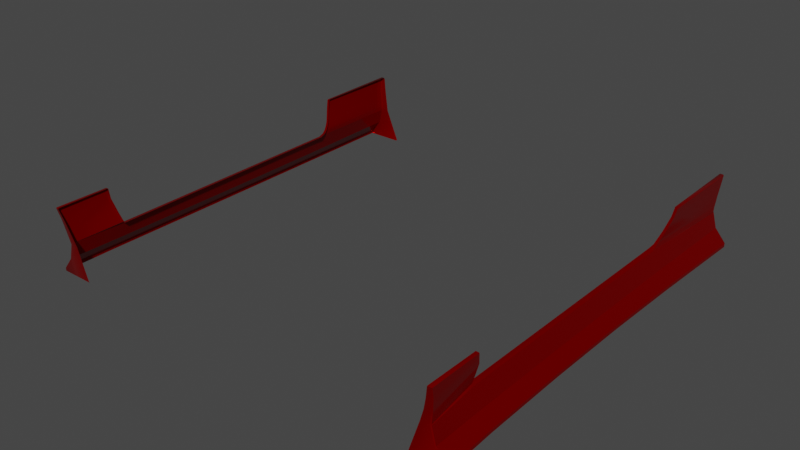 # Source: sideskirts_dmaxtype3.blend  (saved by Blender 3.6.11; exported with 4.5.12 LTS)
import bpy
from mathutils import Matrix  # noqa: F401  (used for matrix-valued properties, if any)

bpy.ops.wm.read_factory_settings(use_empty=True)
scene = bpy.context.scene
scene.name = 'Scene'

# ---- collections
col_collection = bpy.data.collections.new('Collection'); scene.collection.children.link(col_collection)

# ---- materials (node trees are filled in below, after node groups)
mat_paint = bpy.data.materials.new('Paint')
mat_paint.use_transparent_shadow = False

# ---- material node trees
mat_paint.use_nodes = True; mat_paint.node_tree.nodes.clear()
_N = mat_paint.node_tree.nodes; _L = mat_paint.node_tree.links
n0 = _N.new('ShaderNodeBsdfPrincipled'); n0.name = 'Principled BSDF'; n0.location = (10, 300)
n0.distribution = 'GGX'
n0.subsurface_method = 'RANDOM_WALK_SKIN'
n0.inputs[0].default_value = (0.2789, 0.0, 0.0, 1.0)
n0.inputs[1].default_value = 0.6
n0.inputs[2].default_value = 0.1529
n0.inputs[3].default_value = 1.45
n0.inputs[11].default_value = 1.01
n0.inputs[13].default_value = 0.0
n0.inputs[20].default_value = 0.0
n0.inputs[27].default_value = (0.0, 0.0, 0.0, 1.0)
n0.inputs[28].default_value = 1.0
n1 = _N.new('ShaderNodeOutputMaterial'); n1.name = 'Material Output'; n1.location = (300, 300)
_L.new(n0.outputs[0], n1.inputs[0])
n1.is_active_output = True

# ---- world
world_world = bpy.data.worlds.new('World'); scene.world = world_world
world_world.use_nodes = True; world_world.node_tree.nodes.clear()
_N = world_world.node_tree.nodes; _L = world_world.node_tree.links
n0 = _N.new('ShaderNodeOutputWorld'); n0.name = 'World Output'; n0.location = (300, 300)
n1 = _N.new('ShaderNodeBackground'); n1.name = 'Background'; n1.location = (10, 300)
n1.inputs[0].default_value = (0.05088, 0.05088, 0.05088, 1.0)
_L.new(n1.outputs[0], n0.inputs[0])
n0.is_active_output = True
world_world.color = (0.05088, 0.05088, 0.05088)
world_world.use_sun_shadow = False
world_world.sun_shadow_jitter_overblur = 0.0

# ---- meshes
me_sideskirts = bpy.data.meshes.new('Sideskirts')
me_sideskirts.from_pydata([(-0.8465, 0.9337, 0.2262), (-0.8497, 0.93, 0.2262), (-0.8463, 0.93, 0.2296), (-0.7972, -0.5983, 0.08776), (-0.7985, -0.2397, 0.08838), (-0.81, -0.2397, 0.08838), (-0.8087, -0.5983, 0.08776), (-0.7998, 0.1188, 0.089), (-0.8113, 0.1188, 0.089), (-0.8011, 0.4681, 0.08961), (-0.8126, 0.4681, 0.08961), (-0.8047, 0.4954, 0.09627), (-0.8162, 0.4954, 0.09627), (-0.8072, 0.5101, 0.1085), (-0.8187, 0.5101, 0.1085), (-0.8113, 0.5216, 0.1226), (-0.8228, 0.5216, 0.1226), (-0.8162, 0.5325, 0.1387), (-0.8277, 0.5325, 0.1387), (-0.8317, 0.5539, 0.1909), (-0.8431, 0.5539, 0.1909), (-0.8365, 0.5642, 0.2247), (-0.848, 0.5642, 0.2247), (-0.8434, 0.9257, 0.1848), (-0.8467, 0.9219, 0.1848), (-0.8497, 0.93, 0.2262), (-0.8465, 0.9337, 0.2262), (-0.8377, 0.922, 0.1386), (-0.8409, 0.9183, 0.1386), (-0.836, 0.9212, 0.1193), (-0.8392, 0.9174, 0.1193), (-0.8338, 0.9204, 0.1018), (-0.837, 0.9167, 0.1018), (-0.8329, 0.9196, 0.092), (-0.8361, 0.9159, 0.092), (-0.8329, 0.9189, 0.07539), (-0.8357, 0.9152, 0.07623), (-0.8366, 0.9152, 0.07455), (-0.8518, 0.9203, 0.009828), (-0.8531, 0.9166, 0.009828), (-0.8955, 0.9212, -0.04228), (-0.8973, 0.9175, -0.04519), (-0.8955, 0.9212, -0.05447), (-0.8973, 0.9175, -0.05737), (-0.8955, 0.9212, -0.05447), (-0.7493, 0.9175, -0.05737), (-0.8973, 0.9175, -0.05737), (-0.7493, 0.9175, -0.05737), (-0.8955, 0.9212, -0.05447), (-0.8955, 0.9212, -0.04228), (-0.8518, 0.9203, 0.009828), (-0.8329, 0.9189, 0.07539), (-0.801, 0.9189, 0.0756), (-0.7476, 0.9212, -0.05447), (-0.8329, 0.9196, 0.092), (-0.8048, 0.9196, 0.09195), (-0.8338, 0.9204, 0.1018), (-0.8062, 0.9204, 0.1015), (-0.836, 0.9212, 0.1193), (-0.8092, 0.9212, 0.1187), (-0.8377, 0.922, 0.1386), (-0.8126, 0.922, 0.1377), (-0.8434, 0.9257, 0.1848), (-0.8214, 0.9257, 0.1831), (-0.8465, 0.9337, 0.2262), (-0.8319, 0.9337, 0.2238), (-0.8459, -0.8272, 0.1778), (-0.8406, -0.8305, 0.1778), (-0.8456, -0.8418, 0.2238), (-0.8509, -0.8386, 0.2238), (-0.8392, -0.8194, 0.1274), (-0.8339, -0.8226, 0.1274), (-0.8293, -0.8132, 0.07559), (-0.8244, -0.8164, 0.07476), (-0.7909, -0.8164, 0.07486), (-0.8083, -0.8226, 0.1253), (-0.8301, -0.8132, 0.07392), (-0.8465, -0.8132, 0.009828), (-0.8432, -0.8164, 0.009828), (-0.8904, -0.8122, -0.04444), (-0.8874, -0.8155, -0.04278), (-0.8904, -0.8122, -0.05662), (-0.8874, -0.8155, -0.05496), (-0.8904, -0.8122, -0.05662), (-0.7506, -0.8122, -0.05662), (-0.7477, -0.8155, -0.05496), (-0.8874, -0.8155, -0.05496), (-0.8432, -0.5949, 0.009828), (-0.8465, -0.8132, 0.009828), (-0.8301, -0.8132, 0.07392), (-0.8156, -0.5949, 0.0818), (-0.8147, -0.5949, 0.08345), (-0.8156, -0.5949, 0.0818), (-0.8157, -0.2374, 0.08345), (-0.8166, -0.2374, 0.0818), (-0.8167, 0.12, 0.08345), (-0.8175, 0.12, 0.0818), (-0.8177, 0.4681, 0.08345), (-0.8185, 0.4681, 0.0818), (-0.8366, 0.9152, 0.07455), (-0.8531, 0.9166, 0.009828), (-0.8454, 0.4681, 0.009828), (-0.8185, 0.4681, 0.0818), (-0.885, -0.5949, -0.0398), (-0.885, -0.5949, -0.05198), (-0.8904, -0.8122, -0.05662), (-0.8904, -0.8122, -0.04444), (-0.8813, -0.2374, -0.03757), (-0.8813, -0.2374, -0.04975), (-0.8819, 0.12, -0.03757), (-0.8819, 0.12, -0.04975), (-0.8868, 0.4681, -0.0398), (-0.8868, 0.4681, -0.05198), (-0.8973, 0.9175, -0.04519), (-0.8973, 0.9175, -0.05737), (-0.8868, 0.4681, -0.0398), (-0.8454, 0.4681, 0.009828), (-0.8531, 0.9166, 0.009828), (-0.8973, 0.9175, -0.04519), (-0.8819, 0.12, -0.03757), (-0.8427, 0.12, 0.009828), (-0.8813, -0.2374, -0.03757), (-0.842, -0.2374, 0.009828), (-0.885, -0.5949, -0.0398), (-0.8432, -0.5949, 0.009828), (-0.8465, -0.8132, 0.009828), (-0.8904, -0.8122, -0.04444), (-0.8214, -0.8305, 0.1739), (-0.834, -0.8418, 0.2241), (-0.7477, -0.8155, -0.05496), (-0.8166, -0.2374, 0.0818), (-0.842, -0.2374, 0.009828), (-0.8175, 0.12, 0.0818), (-0.8427, 0.12, 0.009828), (-0.8293, -0.8132, 0.07559), (-0.8392, -0.8194, 0.1274), (-0.8254, -0.6077, 0.1284), (-0.8087, -0.5983, 0.08776), (-0.8459, -0.8272, 0.1778), (-0.8463, -0.6186, 0.1839), (-0.8509, -0.8386, 0.2238), (-0.8481, -0.8386, 0.2265), (-0.8464, -0.6254, 0.2267), (-0.8493, -0.6239, 0.2241), (-0.8467, 0.9219, 0.1848), (-0.8431, 0.5539, 0.1909), (-0.848, 0.5642, 0.2247), (-0.8497, 0.93, 0.2262), (-0.837, 0.9167, 0.1018), (-0.8187, 0.5101, 0.1085), (-0.8228, 0.5216, 0.1226), (-0.8392, 0.9174, 0.1193), (-0.8361, 0.9159, 0.092), (-0.8162, 0.4954, 0.09627), (-0.8357, 0.9152, 0.07623), (-0.8177, 0.4681, 0.08345), (-0.8342, 0.93, 0.2296), (-0.8319, 0.9337, 0.2238), (-0.8456, -0.8418, 0.2238), (-0.834, -0.8418, 0.2241), (-0.8357, -0.8386, 0.2265), (-0.8254, -0.6077, 0.1284), (-0.8139, -0.6077, 0.1284), (-0.7972, -0.5983, 0.08776), (-0.8087, -0.5983, 0.08776), (-0.8463, -0.6186, 0.1839), (-0.8348, -0.6186, 0.1839), (-0.8493, -0.6239, 0.2241), (-0.8363, -0.6239, 0.2241), (-0.8365, -0.6254, 0.2267), (-0.848, 0.5642, 0.2247), (-0.8446, 0.5654, 0.2281), (-0.8362, 0.5654, 0.2281), (-0.8446, 0.5654, 0.2281), (-0.8362, 0.5654, 0.2281), (-0.8464, -0.6254, 0.2267), (-0.8365, -0.6254, 0.2267), (-0.8409, 0.9183, 0.1386), (-0.8277, 0.5325, 0.1387), (-0.8509, -0.8386, 0.2238), (-0.8493, -0.6239, 0.2241), (0.8465, 0.9337, 0.2262), (0.8463, 0.93, 0.2296), (0.8497, 0.93, 0.2262), (0.81, -0.2397, 0.08838), (0.7985, -0.2397, 0.08838), (0.7972, -0.5983, 0.08776), (0.8087, -0.5983, 0.08776), (0.8113, 0.1188, 0.089), (0.7998, 0.1188, 0.089), (0.8126, 0.4681, 0.08961), (0.8011, 0.4681, 0.08961), (0.8162, 0.4954, 0.09627), (0.8047, 0.4954, 0.09627), (0.8187, 0.5101, 0.1085), (0.8072, 0.5101, 0.1085), (0.8228, 0.5216, 0.1226), (0.8113, 0.5216, 0.1226), (0.8277, 0.5325, 0.1387), (0.8162, 0.5325, 0.1387), (0.8431, 0.5539, 0.1909), (0.8317, 0.5539, 0.1909), (0.848, 0.5642, 0.2247), (0.8365, 0.5642, 0.2247), (0.8497, 0.93, 0.2262), (0.8467, 0.9219, 0.1848), (0.8434, 0.9257, 0.1848), (0.8465, 0.9337, 0.2262), (0.8409, 0.9183, 0.1386), (0.8377, 0.922, 0.1386), (0.8392, 0.9174, 0.1193), (0.836, 0.9212, 0.1193), (0.837, 0.9167, 0.1018), (0.8338, 0.9204, 0.1018), (0.8361, 0.9159, 0.092), (0.8329, 0.9196, 0.092), (0.8357, 0.9152, 0.07623), (0.8329, 0.9189, 0.07539), (0.8366, 0.9152, 0.07455), (0.8531, 0.9166, 0.009828), (0.8518, 0.9203, 0.009828), (0.8973, 0.9175, -0.04519), (0.8955, 0.9212, -0.04228), (0.8973, 0.9175, -0.05737), (0.8955, 0.9212, -0.05447), (0.8955, 0.9212, -0.05447), (0.8973, 0.9175, -0.05737), (0.7493, 0.9175, -0.05737), (0.7493, 0.9175, -0.05737), (0.8955, 0.9212, -0.04228), (0.8955, 0.9212, -0.05447), (0.801, 0.9189, 0.0756), (0.8329, 0.9189, 0.07539), (0.8518, 0.9203, 0.009828), (0.7476, 0.9212, -0.05447), (0.8048, 0.9196, 0.09195), (0.8329, 0.9196, 0.092), (0.8062, 0.9204, 0.1015), (0.8338, 0.9204, 0.1018), (0.8092, 0.9212, 0.1187), (0.836, 0.9212, 0.1193), (0.8126, 0.922, 0.1377), (0.8377, 0.922, 0.1386), (0.8214, 0.9257, 0.1831), (0.8434, 0.9257, 0.1848), (0.8319, 0.9337, 0.2238), (0.8465, 0.9337, 0.2262), (0.8456, -0.8418, 0.2238), (0.8406, -0.8305, 0.1778), (0.8459, -0.8272, 0.1778), (0.8509, -0.8386, 0.2238), (0.8339, -0.8226, 0.1274), (0.8392, -0.8194, 0.1274), (0.8244, -0.8164, 0.07476), (0.8293, -0.8132, 0.07559), (0.8083, -0.8226, 0.1253), (0.7909, -0.8164, 0.07486), (0.8301, -0.8132, 0.07392), (0.8432, -0.8164, 0.009828), (0.8465, -0.8132, 0.009828), (0.8874, -0.8155, -0.04278), (0.8904, -0.8122, -0.04444), (0.8874, -0.8155, -0.05496), (0.8904, -0.8122, -0.05662), (0.7477, -0.8155, -0.05496), (0.7506, -0.8122, -0.05662), (0.8904, -0.8122, -0.05662), (0.8874, -0.8155, -0.05496), (0.8301, -0.8132, 0.07392), (0.8465, -0.8132, 0.009828), (0.8432, -0.5949, 0.009828), (0.8156, -0.5949, 0.0818), (0.8156, -0.5949, 0.0818), (0.8147, -0.5949, 0.08345), (0.8166, -0.2374, 0.0818), (0.8157, -0.2374, 0.08345), (0.8175, 0.12, 0.0818), (0.8167, 0.12, 0.08345), (0.8185, 0.4681, 0.0818), (0.8177, 0.4681, 0.08345), (0.8454, 0.4681, 0.009828), (0.8531, 0.9166, 0.009828), (0.8366, 0.9152, 0.07455), (0.8185, 0.4681, 0.0818), (0.8904, -0.8122, -0.05662), (0.885, -0.5949, -0.05198), (0.885, -0.5949, -0.0398), (0.8904, -0.8122, -0.04444), (0.8813, -0.2374, -0.04975), (0.8813, -0.2374, -0.03757), (0.8819, 0.12, -0.04975), (0.8819, 0.12, -0.03757), (0.8868, 0.4681, -0.05198), (0.8868, 0.4681, -0.0398), (0.8973, 0.9175, -0.05737), (0.8973, 0.9175, -0.04519), (0.8531, 0.9166, 0.009828), (0.8454, 0.4681, 0.009828), (0.8868, 0.4681, -0.0398), (0.8973, 0.9175, -0.04519), (0.8427, 0.12, 0.009828), (0.8819, 0.12, -0.03757), (0.842, -0.2374, 0.009828), (0.8813, -0.2374, -0.03757), (0.8432, -0.5949, 0.009828), (0.885, -0.5949, -0.0398), (0.8465, -0.8132, 0.009828), (0.8904, -0.8122, -0.04444), (0.834, -0.8418, 0.2241), (0.8214, -0.8305, 0.1739), (0.7477, -0.8155, -0.05496), (0.842, -0.2374, 0.009828), (0.8166, -0.2374, 0.0818), (0.8427, 0.12, 0.009828), (0.8175, 0.12, 0.0818), (0.8254, -0.6077, 0.1284), (0.8392, -0.8194, 0.1274), (0.8293, -0.8132, 0.07559), (0.8087, -0.5983, 0.08776), (0.8463, -0.6186, 0.1839), (0.8459, -0.8272, 0.1778), (0.8464, -0.6254, 0.2267), (0.8481, -0.8386, 0.2265), (0.8509, -0.8386, 0.2238), (0.8493, -0.6239, 0.2241), (0.848, 0.5642, 0.2247), (0.8431, 0.5539, 0.1909), (0.8467, 0.9219, 0.1848), (0.8497, 0.93, 0.2262), (0.8228, 0.5216, 0.1226), (0.8187, 0.5101, 0.1085), (0.837, 0.9167, 0.1018), (0.8392, 0.9174, 0.1193), (0.8162, 0.4954, 0.09627), (0.8361, 0.9159, 0.092), (0.8177, 0.4681, 0.08345), (0.8357, 0.9152, 0.07623), (0.8319, 0.9337, 0.2238), (0.8342, 0.93, 0.2296), (0.834, -0.8418, 0.2241), (0.8456, -0.8418, 0.2238), (0.8357, -0.8386, 0.2265), (0.7972, -0.5983, 0.08776), (0.8139, -0.6077, 0.1284), (0.8254, -0.6077, 0.1284), (0.8087, -0.5983, 0.08776), (0.8348, -0.6186, 0.1839), (0.8463, -0.6186, 0.1839), (0.8363, -0.6239, 0.2241), (0.8493, -0.6239, 0.2241), (0.8365, -0.6254, 0.2267), (0.8446, 0.5654, 0.2281), (0.848, 0.5642, 0.2247), (0.8446, 0.5654, 0.2281), (0.8362, 0.5654, 0.2281), (0.8362, 0.5654, 0.2281), (0.8365, -0.6254, 0.2267), (0.8464, -0.6254, 0.2267), (0.8277, 0.5325, 0.1387), (0.8409, 0.9183, 0.1386), (0.8493, -0.6239, 0.2241), (0.8509, -0.8386, 0.2238)], [], [(0, 1, 2), (3, 4, 5), (5, 6, 3), (4, 7, 8), (8, 5, 4), (7, 9, 10), (10, 8, 7), (11, 12, 10), (10, 9, 11), (13, 14, 12), (12, 11, 13), (15, 16, 14), (14, 13, 15), (17, 18, 16), (16, 15, 17), (19, 20, 18), (18, 17, 19), (21, 22, 20), (20, 19, 21), (23, 24, 25), (25, 26, 23), (27, 28, 24), (24, 23, 27), (29, 30, 28), (28, 27, 29), (31, 32, 30), (30, 29, 31), (33, 34, 32), (32, 31, 33), (35, 36, 34), (34, 33, 35), (36, 35, 37), (38, 39, 37), (37, 35, 38), (40, 41, 39), (39, 38, 40), (40, 42, 43), (43, 41, 40), (44, 45, 46), (47, 48, 49), (50, 51, 52), (52, 53, 50), (54, 55, 52), (52, 51, 54), (56, 57, 55), (55, 54, 56), (58, 59, 57), (57, 56, 58), (60, 61, 59), (59, 58, 60), (62, 63, 61), (61, 60, 62), (64, 65, 63), (63, 62, 64), (66, 67, 68), (68, 69, 66), (70, 71, 67), (67, 66, 70), (72, 73, 71), (71, 70, 72), (73, 74, 75), (75, 71, 73), (76, 73, 72), (76, 77, 78), (78, 73, 76), (77, 79, 80), (80, 78, 77), (79, 81, 82), (82, 80, 79), (83, 84, 85), (85, 86, 83), (87, 88, 89), (89, 90, 87), (72, 91, 92), (92, 76, 72), (91, 93, 94), (94, 92, 91), (93, 95, 96), (96, 94, 93), (95, 97, 98), (98, 96, 95), (97, 36, 37), (37, 98, 97), (99, 100, 101), (101, 102, 99), (103, 104, 105), (105, 106, 103), (107, 108, 104), (104, 103, 107), (109, 110, 108), (108, 107, 109), (111, 112, 110), (110, 109, 111), (113, 114, 112), (112, 111, 113), (115, 116, 117), (117, 118, 115), (115, 119, 120), (120, 116, 115), (119, 121, 122), (122, 120, 119), (123, 124, 122), (122, 121, 123), (125, 124, 123), (123, 126, 125), (67, 127, 128), (128, 68, 67), (71, 75, 127), (127, 67, 71), (78, 129, 74), (74, 73, 78), (90, 130, 131), (131, 87, 90), (132, 133, 131), (131, 130, 132), (102, 101, 133), (133, 132, 102), (134, 135, 136), (136, 137, 134), (135, 138, 139), (139, 136, 135), (140, 141, 142), (142, 143, 140), (144, 145, 146), (146, 147, 144), (148, 149, 150), (150, 151, 148), (152, 153, 149), (149, 148, 152), (154, 155, 153), (153, 152, 154), (82, 129, 78), (78, 80, 82), (2, 156, 157), (157, 0, 2), (141, 158, 159), (159, 160, 141), (161, 162, 163), (163, 164, 161), (165, 166, 162), (162, 161, 165), (167, 168, 166), (166, 165, 167), (141, 160, 169), (169, 142, 141), (170, 171, 2), (2, 1, 170), (21, 172, 173), (173, 22, 21), (97, 95, 8), (8, 10, 97), (93, 5, 8), (8, 95, 93), (91, 6, 5), (5, 93, 91), (171, 174, 156), (156, 2, 171), (167, 175, 176), (176, 168, 167), (6, 91, 72), (140, 158, 141), (177, 178, 145), (145, 144, 177), (151, 150, 178), (178, 177, 151), (97, 10, 12), (50, 53, 47), (47, 49, 50), (138, 179, 180), (180, 139, 138), (181, 182, 183), (184, 185, 186), (186, 187, 184), (188, 189, 185), (185, 184, 188), (190, 191, 189), (189, 188, 190), (190, 192, 193), (193, 191, 190), (192, 194, 195), (195, 193, 192), (194, 196, 197), (197, 195, 194), (196, 198, 199), (199, 197, 196), (198, 200, 201), (201, 199, 198), (200, 202, 203), (203, 201, 200), (204, 205, 206), (206, 207, 204), (205, 208, 209), (209, 206, 205), (208, 210, 211), (211, 209, 208), (210, 212, 213), (213, 211, 210), (212, 214, 215), (215, 213, 212), (214, 216, 217), (217, 215, 214), (216, 218, 217), (218, 219, 220), (220, 217, 218), (219, 221, 222), (222, 220, 219), (223, 224, 222), (222, 221, 223), (225, 226, 227), (228, 229, 230), (231, 232, 233), (233, 234, 231), (231, 235, 236), (236, 232, 231), (235, 237, 238), (238, 236, 235), (237, 239, 240), (240, 238, 237), (239, 241, 242), (242, 240, 239), (241, 243, 244), (244, 242, 241), (243, 245, 246), (246, 244, 243), (247, 248, 249), (249, 250, 247), (248, 251, 252), (252, 249, 248), (251, 253, 254), (254, 252, 251), (255, 256, 253), (253, 251, 255), (257, 254, 253), (258, 259, 257), (257, 253, 258), (260, 261, 259), (259, 258, 260), (262, 263, 261), (261, 260, 262), (264, 265, 266), (266, 267, 264), (268, 269, 270), (270, 271, 268), (272, 273, 254), (254, 257, 272), (274, 275, 273), (273, 272, 274), (276, 277, 275), (275, 274, 276), (278, 279, 277), (277, 276, 278), (218, 216, 279), (279, 278, 218), (280, 281, 282), (282, 283, 280), (284, 285, 286), (286, 287, 284), (285, 288, 289), (289, 286, 285), (288, 290, 291), (291, 289, 288), (290, 292, 293), (293, 291, 290), (292, 294, 295), (295, 293, 292), (296, 297, 298), (298, 299, 296), (300, 301, 298), (298, 297, 300), (302, 303, 301), (301, 300, 302), (302, 304, 305), (305, 303, 302), (305, 304, 306), (306, 307, 305), (308, 309, 248), (248, 247, 308), (309, 255, 251), (251, 248, 309), (256, 310, 258), (258, 253, 256), (311, 312, 271), (271, 270, 311), (311, 313, 314), (314, 312, 311), (313, 280, 283), (283, 314, 313), (315, 316, 317), (317, 318, 315), (319, 320, 316), (316, 315, 319), (321, 322, 323), (323, 324, 321), (325, 326, 327), (327, 328, 325), (329, 330, 331), (331, 332, 329), (330, 333, 334), (334, 331, 330), (333, 335, 336), (336, 334, 333), (258, 310, 262), (262, 260, 258), (337, 338, 182), (182, 181, 337), (339, 340, 322), (322, 341, 339), (342, 343, 344), (344, 345, 342), (343, 346, 347), (347, 344, 343), (346, 348, 349), (349, 347, 346), (350, 341, 322), (322, 321, 350), (182, 351, 352), (352, 183, 182), (353, 354, 203), (203, 202, 353), (188, 277, 279), (279, 190, 188), (188, 184, 275), (275, 277, 188), (184, 187, 273), (273, 275, 184), (338, 355, 351), (351, 182, 338), (356, 357, 349), (349, 348, 356), (187, 254, 273), (323, 322, 340), (326, 358, 359), (359, 327, 326), (358, 329, 332), (332, 359, 358), (279, 192, 190), (228, 234, 233), (233, 229, 228), (360, 361, 320), (320, 319, 360)])
me_sideskirts.polygons.foreach_set('use_smooth', [True] * 340)
_ca = me_sideskirts.color_attributes.new('Attribute', 'BYTE_COLOR', 'CORNER')
_ca.data.foreach_set('color', [1.0, 1.0, 1.0, 1.0, 1.0, 1.0, 1.0, 1.0, 1.0, 1.0, 1.0, 1.0, 1.0, 1.0, 1.0, 1.0, 1.0, 1.0, 1.0, 1.0, 1.0, 1.0, 1.0, 1.0, 1.0, 1.0, 1.0, 1.0, 1.0, 1.0, 1.0, 1.0, 1.0, 1.0, 1.0, 1.0, 1.0, 1.0, 1.0, 1.0, 1.0, 1.0, 1.0, 1.0, 1.0, 1.0, 1.0, 1.0, 1.0, 1.0, 1.0, 1.0, 1.0, 1.0, 1.0, 1.0, 1.0, 1.0, 1.0, 1.0, 1.0, 1.0, 1.0, 1.0, 1.0, 1.0, 1.0, 1.0, 1.0, 1.0, 1.0, 1.0, 1.0, 1.0, 1.0, 1.0, 1.0, 1.0, 1.0, 1.0, 1.0, 1.0, 1.0, 1.0, 1.0, 1.0, 1.0, 1.0, 1.0, 1.0, 1.0, 1.0, 1.0, 1.0, 1.0, 1.0, 1.0, 1.0, 1.0, 1.0, 1.0, 1.0, 1.0, 1.0, 1.0, 1.0, 1.0, 1.0, 1.0, 1.0, 1.0, 1.0, 1.0, 1.0, 1.0, 1.0, 1.0, 1.0, 1.0, 1.0, 1.0, 1.0, 1.0, 1.0, 1.0, 1.0, 1.0, 1.0, 1.0, 1.0, 1.0, 1.0, 1.0, 1.0, 1.0, 1.0, 1.0, 1.0, 1.0, 1.0, 1.0, 1.0, 1.0, 1.0, 1.0, 1.0, 1.0, 1.0, 1.0, 1.0, 1.0, 1.0, 1.0, 1.0, 1.0, 1.0, 1.0, 1.0, 1.0, 1.0, 1.0, 1.0, 1.0, 1.0, 1.0, 1.0, 1.0, 1.0, 1.0, 1.0, 1.0, 1.0, 1.0, 1.0, 1.0, 1.0, 1.0, 1.0, 1.0, 1.0, 1.0, 1.0, 1.0, 1.0, 1.0, 1.0, 1.0, 1.0, 1.0, 1.0, 1.0, 1.0, 1.0, 1.0, 1.0, 1.0, 1.0, 1.0, 1.0, 1.0, 1.0, 1.0, 1.0, 1.0, 1.0, 1.0, 1.0, 1.0, 1.0, 1.0, 1.0, 1.0, 1.0, 1.0, 1.0, 1.0, 1.0, 1.0, 1.0, 1.0, 1.0, 1.0, 1.0, 1.0, 1.0, 1.0, 1.0, 1.0, 1.0, 1.0, 1.0, 1.0, 1.0, 1.0, 1.0, 1.0, 1.0, 1.0, 1.0, 1.0, 1.0, 1.0, 1.0, 1.0, 1.0, 1.0, 1.0, 1.0, 1.0, 1.0, 1.0, 1.0, 1.0, 1.0, 1.0, 1.0, 1.0, 1.0, 1.0, 1.0, 1.0, 1.0, 1.0, 1.0, 1.0, 1.0, 1.0, 1.0, 1.0, 1.0, 1.0, 1.0, 1.0, 1.0, 1.0, 1.0, 1.0, 1.0, 1.0, 1.0, 1.0, 1.0, 1.0, 1.0, 1.0, 1.0, 1.0, 1.0, 1.0, 1.0, 1.0, 1.0, 1.0, 1.0, 1.0, 1.0, 1.0, 1.0, 1.0, 1.0, 1.0, 1.0, 1.0, 1.0, 1.0, 1.0, 1.0, 1.0, 1.0, 1.0, 1.0, 1.0, 1.0, 1.0, 1.0, 1.0, 1.0, 1.0, 1.0, 1.0, 1.0, 1.0, 1.0, 1.0, 1.0, 1.0, 1.0, 1.0, 1.0, 1.0, 1.0, 1.0, 1.0, 1.0, 1.0, 1.0, 1.0, 1.0, 1.0, 1.0, 1.0, 1.0, 1.0, 1.0, 1.0, 1.0, 1.0, 1.0, 1.0, 1.0, 1.0, 1.0, 1.0, 1.0, 1.0, 1.0, 1.0, 1.0, 1.0, 1.0, 1.0, 1.0, 1.0, 1.0, 1.0, 1.0, 1.0, 1.0, 1.0, 1.0, 1.0, 1.0, 1.0, 1.0, 1.0, 1.0, 1.0, 1.0, 1.0, 1.0, 1.0, 1.0, 1.0, 1.0, 1.0, 1.0, 1.0, 1.0, 1.0, 1.0, 1.0, 1.0, 1.0, 1.0, 1.0, 1.0, 1.0, 1.0, 1.0, 1.0, 1.0, 1.0, 1.0, 1.0, 1.0, 1.0, 1.0, 1.0, 1.0, 1.0, 1.0, 1.0, 1.0, 1.0, 1.0, 1.0, 1.0, 1.0, 1.0, 1.0, 1.0, 1.0, 1.0, 1.0, 1.0, 1.0, 1.0, 1.0, 1.0, 1.0, 1.0, 1.0, 1.0, 1.0, 1.0, 1.0, 1.0, 1.0, 1.0, 1.0, 1.0, 1.0, 1.0, 1.0, 1.0, 1.0, 1.0, 1.0, 1.0, 1.0, 1.0, 1.0, 1.0, 1.0, 1.0, 1.0, 1.0, 1.0, 1.0, 1.0, 1.0, 1.0, 1.0, 1.0, 1.0, 1.0, 1.0, 1.0, 1.0, 1.0, 1.0, 1.0, 1.0, 1.0, 1.0, 1.0, 1.0, 1.0, 1.0, 1.0, 1.0, 1.0, 1.0, 1.0, 1.0, 1.0, 1.0, 1.0, 1.0, 1.0, 1.0, 1.0, 1.0, 1.0, 1.0, 1.0, 1.0, 1.0, 1.0, 1.0, 1.0, 1.0, 1.0, 1.0, 1.0, 1.0, 1.0, 1.0, 1.0, 1.0, 1.0, 1.0, 1.0, 1.0, 1.0, 1.0, 1.0, 1.0, 1.0, 1.0, 1.0, 1.0, 1.0, 1.0, 1.0, 1.0, 1.0, 1.0, 1.0, 1.0, 1.0, 1.0, 1.0, 1.0, 1.0, 1.0, 1.0, 1.0, 1.0, 1.0, 1.0, 1.0, 1.0, 1.0, 1.0, 1.0, 1.0, 1.0, 1.0, 1.0, 1.0, 1.0, 1.0, 1.0, 1.0, 1.0, 1.0, 1.0, 1.0, 1.0, 1.0, 1.0, 1.0, 1.0, 1.0, 1.0, 1.0, 1.0, 1.0, 1.0, 1.0, 1.0, 1.0, 1.0, 1.0, 1.0, 1.0, 1.0, 1.0, 1.0, 1.0, 1.0, 1.0, 1.0, 1.0, 1.0, 1.0, 1.0, 1.0, 1.0, 1.0, 1.0, 1.0, 1.0, 1.0, 1.0, 1.0, 1.0, 1.0, 1.0, 1.0, 1.0, 1.0, 1.0, 1.0, 1.0, 1.0, 1.0, 1.0, 1.0, 1.0, 1.0, 1.0, 1.0, 1.0, 1.0, 1.0, 1.0, 1.0, 1.0, 1.0, 1.0, 1.0, 1.0, 1.0, 1.0, 1.0, 1.0, 1.0, 1.0, 1.0, 1.0, 1.0, 1.0, 1.0, 1.0, 1.0, 1.0, 1.0, 1.0, 1.0, 1.0, 1.0, 1.0, 1.0, 1.0, 1.0, 1.0, 1.0, 1.0, 1.0, 1.0, 1.0, 1.0, 1.0, 1.0, 1.0, 1.0, 1.0, 1.0, 1.0, 1.0, 1.0, 1.0, 1.0, 1.0, 1.0, 1.0, 1.0, 1.0, 1.0, 1.0, 1.0, 1.0, 1.0, 1.0, 1.0, 1.0, 1.0, 1.0, 1.0, 1.0, 1.0, 1.0, 1.0, 1.0, 1.0, 1.0, 1.0, 1.0, 1.0, 1.0, 1.0, 1.0, 1.0, 1.0, 1.0, 1.0, 1.0, 1.0, 1.0, 1.0, 1.0, 1.0, 1.0, 1.0, 1.0, 1.0, 1.0, 1.0, 1.0, 1.0, 1.0, 1.0, 1.0, 1.0, 1.0, 1.0, 1.0, 1.0, 1.0, 1.0, 1.0, 1.0, 1.0, 1.0, 1.0, 1.0, 1.0, 1.0, 1.0, 1.0, 1.0, 1.0, 1.0, 1.0, 1.0, 1.0, 1.0, 1.0, 1.0, 1.0, 1.0, 1.0, 1.0, 1.0, 1.0, 1.0, 1.0, 1.0, 1.0, 1.0, 1.0, 1.0, 1.0, 1.0, 1.0, 1.0, 1.0, 1.0, 1.0, 1.0, 1.0, 1.0, 1.0, 1.0, 1.0, 1.0, 1.0, 1.0, 1.0, 1.0, 1.0, 1.0, 1.0, 1.0, 1.0, 1.0, 1.0, 1.0, 1.0, 1.0, 1.0, 1.0, 1.0, 1.0, 1.0, 1.0, 1.0, 1.0, 1.0, 1.0, 1.0, 1.0, 1.0, 1.0, 1.0, 1.0, 1.0, 1.0, 1.0, 1.0, 1.0, 1.0, 1.0, 1.0, 1.0, 1.0, 1.0, 1.0, 1.0, 1.0, 1.0, 1.0, 1.0, 1.0, 1.0, 1.0, 1.0, 1.0, 1.0, 1.0, 1.0, 1.0, 1.0, 1.0, 1.0, 1.0, 1.0, 1.0, 1.0, 1.0, 1.0, 1.0, 1.0, 1.0, 1.0, 1.0, 1.0, 1.0, 1.0, 1.0, 1.0, 1.0, 1.0, 1.0, 1.0, 1.0, 1.0, 1.0, 1.0, 1.0, 1.0, 1.0, 1.0, 1.0, 1.0, 1.0, 1.0, 1.0, 1.0, 1.0, 1.0, 1.0, 1.0, 1.0, 1.0, 1.0, 1.0, 1.0, 1.0, 1.0, 1.0, 1.0, 1.0, 1.0, 1.0, 1.0, 1.0, 1.0, 1.0, 1.0, 1.0, 1.0, 1.0, 1.0, 1.0, 1.0, 1.0, 1.0, 1.0, 1.0, 1.0, 1.0, 1.0, 1.0, 1.0, 1.0, 1.0, 1.0, 1.0, 1.0, 1.0, 1.0, 1.0, 1.0, 1.0, 1.0, 1.0, 1.0, 1.0, 1.0, 1.0, 1.0, 1.0, 1.0, 1.0, 1.0, 1.0, 1.0, 1.0, 1.0, 1.0, 1.0, 1.0, 1.0, 1.0, 1.0, 1.0, 1.0, 1.0, 1.0, 1.0, 1.0, 1.0, 1.0, 1.0, 1.0, 1.0, 1.0, 1.0, 1.0, 1.0, 1.0, 1.0, 1.0, 1.0, 1.0, 1.0, 1.0, 1.0, 1.0, 1.0, 1.0, 1.0, 1.0, 1.0, 1.0, 1.0, 1.0, 1.0, 1.0, 1.0, 1.0, 1.0, 1.0, 1.0, 1.0, 1.0, 1.0, 1.0, 1.0, 1.0, 1.0, 1.0, 1.0, 1.0, 1.0, 1.0, 1.0, 1.0, 1.0, 1.0, 1.0, 1.0, 1.0, 1.0, 1.0, 1.0, 1.0, 1.0, 1.0, 1.0, 1.0, 1.0, 1.0, 1.0, 1.0, 1.0, 1.0, 1.0, 1.0, 1.0, 1.0, 1.0, 1.0, 1.0, 1.0, 1.0, 1.0, 1.0, 1.0, 1.0, 1.0, 1.0, 1.0, 1.0, 1.0, 1.0, 1.0, 1.0, 1.0, 1.0, 1.0, 1.0, 1.0, 1.0, 1.0, 1.0, 1.0, 1.0, 1.0, 1.0, 1.0, 1.0, 1.0, 1.0, 1.0, 1.0, 1.0, 1.0, 1.0, 1.0, 1.0, 1.0, 1.0, 1.0, 1.0, 1.0, 1.0, 1.0, 1.0, 1.0, 1.0, 1.0, 1.0, 1.0, 1.0, 1.0, 1.0, 1.0, 1.0, 1.0, 1.0, 1.0, 1.0, 1.0, 1.0, 1.0, 1.0, 1.0, 1.0, 1.0, 1.0, 1.0, 1.0, 1.0, 1.0, 1.0, 1.0, 1.0, 1.0, 1.0, 1.0, 1.0, 1.0, 1.0, 1.0, 1.0, 1.0, 1.0, 1.0, 1.0, 1.0, 1.0, 1.0, 1.0, 1.0, 1.0, 1.0, 1.0, 1.0, 1.0, 1.0, 1.0, 1.0, 1.0, 1.0, 1.0, 1.0, 1.0, 1.0, 1.0, 1.0, 1.0, 1.0, 1.0, 1.0, 1.0, 1.0, 1.0, 1.0, 1.0, 1.0, 1.0, 1.0, 1.0, 1.0, 1.0, 1.0, 1.0, 1.0, 1.0, 1.0, 1.0, 1.0, 1.0, 1.0, 1.0, 1.0, 1.0, 1.0, 1.0, 1.0, 1.0, 1.0, 1.0, 1.0, 1.0, 1.0, 1.0, 1.0, 1.0, 1.0, 1.0, 1.0, 1.0, 1.0, 1.0, 1.0, 1.0, 1.0, 1.0, 1.0, 1.0, 1.0, 1.0, 1.0, 1.0, 1.0, 1.0, 1.0, 1.0, 1.0, 1.0, 1.0, 1.0, 1.0, 1.0, 1.0, 1.0, 1.0, 1.0, 1.0, 1.0, 1.0, 1.0, 1.0, 1.0, 1.0, 1.0, 1.0, 1.0, 1.0, 1.0, 1.0, 1.0, 1.0, 1.0, 1.0, 1.0, 1.0, 1.0, 1.0, 1.0, 1.0, 1.0, 1.0, 1.0, 1.0, 1.0, 1.0, 1.0, 1.0, 1.0, 1.0, 1.0, 1.0, 1.0, 1.0, 1.0, 1.0, 1.0, 1.0, 1.0, 1.0, 1.0, 1.0, 1.0, 1.0, 1.0, 1.0, 1.0, 1.0, 1.0, 1.0, 1.0, 1.0, 1.0, 1.0, 1.0, 1.0, 1.0, 1.0, 1.0, 1.0, 1.0, 1.0, 1.0, 1.0, 1.0, 1.0, 1.0, 1.0, 1.0, 1.0, 1.0, 1.0, 1.0, 1.0, 1.0, 1.0, 1.0, 1.0, 1.0, 1.0, 1.0, 1.0, 1.0, 1.0, 1.0, 1.0, 1.0, 1.0, 1.0, 1.0, 1.0, 1.0, 1.0, 1.0, 1.0, 1.0, 1.0, 1.0, 1.0, 1.0, 1.0, 1.0, 1.0, 1.0, 1.0, 1.0, 1.0, 1.0, 1.0, 1.0, 1.0, 1.0, 1.0, 1.0, 1.0, 1.0, 1.0, 1.0, 1.0, 1.0, 1.0, 1.0, 1.0, 1.0, 1.0, 1.0, 1.0, 1.0, 1.0, 1.0, 1.0, 1.0, 1.0, 1.0, 1.0, 1.0, 1.0, 1.0, 1.0, 1.0, 1.0, 1.0, 1.0, 1.0, 1.0, 1.0, 1.0, 1.0, 1.0, 1.0, 1.0, 1.0, 1.0, 1.0, 1.0, 1.0, 1.0, 1.0, 1.0, 1.0, 1.0, 1.0, 1.0, 1.0, 1.0, 1.0, 1.0, 1.0, 1.0, 1.0, 1.0, 1.0, 1.0, 1.0, 1.0, 1.0, 1.0, 1.0, 1.0, 1.0, 1.0, 1.0, 1.0, 1.0, 1.0, 1.0, 1.0, 1.0, 1.0, 1.0, 1.0, 1.0, 1.0, 1.0, 1.0, 1.0, 1.0, 1.0, 1.0, 1.0, 1.0, 1.0, 1.0, 1.0, 1.0, 1.0, 1.0, 1.0, 1.0, 1.0, 1.0, 1.0, 1.0, 1.0, 1.0, 1.0, 1.0, 1.0, 1.0, 1.0, 1.0, 1.0, 1.0, 1.0, 1.0, 1.0, 1.0, 1.0, 1.0, 1.0, 1.0, 1.0, 1.0, 1.0, 1.0, 1.0, 1.0, 1.0, 1.0, 1.0, 1.0, 1.0, 1.0, 1.0, 1.0, 1.0, 1.0, 1.0, 1.0, 1.0, 1.0, 1.0, 1.0, 1.0, 1.0, 1.0, 1.0, 1.0, 1.0, 1.0, 1.0, 1.0, 1.0, 1.0, 1.0, 1.0, 1.0, 1.0, 1.0, 1.0, 1.0, 1.0, 1.0, 1.0, 1.0, 1.0, 1.0, 1.0, 1.0, 1.0, 1.0, 1.0, 1.0, 1.0, 1.0, 1.0, 1.0, 1.0, 1.0, 1.0, 1.0, 1.0, 1.0, 1.0, 1.0, 1.0, 1.0, 1.0, 1.0, 1.0, 1.0, 1.0, 1.0, 1.0, 1.0, 1.0, 1.0, 1.0, 1.0, 1.0, 1.0, 1.0, 1.0, 1.0, 1.0, 1.0, 1.0, 1.0, 1.0, 1.0, 1.0, 1.0, 1.0, 1.0, 1.0, 1.0, 1.0, 1.0, 1.0, 1.0, 1.0, 1.0, 1.0, 1.0, 1.0, 1.0, 1.0, 1.0, 1.0, 1.0, 1.0, 1.0, 1.0, 1.0, 1.0, 1.0, 1.0, 1.0, 1.0, 1.0, 1.0, 1.0, 1.0, 1.0, 1.0, 1.0, 1.0, 1.0, 1.0, 1.0, 1.0, 1.0, 1.0, 1.0, 1.0, 1.0, 1.0, 1.0, 1.0, 1.0, 1.0, 1.0, 1.0, 1.0, 1.0, 1.0, 1.0, 1.0, 1.0, 1.0, 1.0, 1.0, 1.0, 1.0, 1.0, 1.0, 1.0, 1.0, 1.0, 1.0, 1.0, 1.0, 1.0, 1.0, 1.0, 1.0, 1.0, 1.0, 1.0, 1.0, 1.0, 1.0, 1.0, 1.0, 1.0, 1.0, 1.0, 1.0, 1.0, 1.0, 1.0, 1.0, 1.0, 1.0, 1.0, 1.0, 1.0, 1.0, 1.0, 1.0, 1.0, 1.0, 1.0, 1.0, 1.0, 1.0, 1.0, 1.0, 1.0, 1.0, 1.0, 1.0, 1.0, 1.0, 1.0, 1.0, 1.0, 1.0, 1.0, 1.0, 1.0, 1.0, 1.0, 1.0, 1.0, 1.0, 1.0, 1.0, 1.0, 1.0, 1.0, 1.0, 1.0, 1.0, 1.0, 1.0, 1.0, 1.0, 1.0, 1.0, 1.0, 1.0, 1.0, 1.0, 1.0, 1.0, 1.0, 1.0, 1.0, 1.0, 1.0, 1.0, 1.0, 1.0, 1.0, 1.0, 1.0, 1.0, 1.0, 1.0, 1.0, 1.0, 1.0, 1.0, 1.0, 1.0, 1.0, 1.0, 1.0, 1.0, 1.0, 1.0, 1.0, 1.0, 1.0, 1.0, 1.0, 1.0, 1.0, 1.0, 1.0, 1.0, 1.0, 1.0, 1.0, 1.0, 1.0, 1.0, 1.0, 1.0, 1.0, 1.0, 1.0, 1.0, 1.0, 1.0, 1.0, 1.0, 1.0, 1.0, 1.0, 1.0, 1.0, 1.0, 1.0, 1.0, 1.0, 1.0, 1.0, 1.0, 1.0, 1.0, 1.0, 1.0, 1.0, 1.0, 1.0, 1.0, 1.0, 1.0, 1.0, 1.0, 1.0, 1.0, 1.0, 1.0, 1.0, 1.0, 1.0, 1.0, 1.0, 1.0, 1.0, 1.0, 1.0, 1.0, 1.0, 1.0, 1.0, 1.0, 1.0, 1.0, 1.0, 1.0, 1.0, 1.0, 1.0, 1.0, 1.0, 1.0, 1.0, 1.0, 1.0, 1.0, 1.0, 1.0, 1.0, 1.0, 1.0, 1.0, 1.0, 1.0, 1.0, 1.0, 1.0, 1.0, 1.0, 1.0, 1.0, 1.0, 1.0, 1.0, 1.0, 1.0, 1.0, 1.0, 1.0, 1.0, 1.0, 1.0, 1.0, 1.0, 1.0, 1.0, 1.0, 1.0, 1.0, 1.0, 1.0, 1.0, 1.0, 1.0, 1.0, 1.0, 1.0, 1.0, 1.0, 1.0, 1.0, 1.0, 1.0, 1.0, 1.0, 1.0, 1.0, 1.0, 1.0, 1.0, 1.0, 1.0, 1.0, 1.0, 1.0, 1.0, 1.0, 1.0, 1.0, 1.0, 1.0, 1.0, 1.0, 1.0, 1.0, 1.0, 1.0, 1.0, 1.0, 1.0, 1.0, 1.0, 1.0, 1.0, 1.0, 1.0, 1.0, 1.0, 1.0, 1.0, 1.0, 1.0, 1.0, 1.0, 1.0, 1.0, 1.0, 1.0, 1.0, 1.0, 1.0, 1.0, 1.0, 1.0, 1.0, 1.0, 1.0, 1.0, 1.0, 1.0, 1.0, 1.0, 1.0, 1.0, 1.0, 1.0, 1.0, 1.0, 1.0, 1.0, 1.0, 1.0, 1.0, 1.0, 1.0, 1.0, 1.0, 1.0, 1.0, 1.0, 1.0, 1.0, 1.0, 1.0, 1.0, 1.0, 1.0, 1.0, 1.0, 1.0, 1.0, 1.0, 1.0, 1.0, 1.0, 1.0, 1.0, 1.0, 1.0, 1.0, 1.0, 1.0, 1.0, 1.0, 1.0, 1.0, 1.0, 1.0, 1.0, 1.0, 1.0, 1.0, 1.0, 1.0, 1.0, 1.0, 1.0, 1.0, 1.0, 1.0, 1.0, 1.0, 1.0, 1.0, 1.0, 1.0, 1.0, 1.0, 1.0, 1.0, 1.0, 1.0, 1.0, 1.0, 1.0, 1.0, 1.0, 1.0, 1.0, 1.0, 1.0, 1.0, 1.0, 1.0, 1.0, 1.0, 1.0, 1.0, 1.0, 1.0, 1.0, 1.0, 1.0, 1.0, 1.0, 1.0, 1.0, 1.0, 1.0, 1.0, 1.0, 1.0, 1.0, 1.0, 1.0, 1.0, 1.0, 1.0, 1.0, 1.0, 1.0, 1.0, 1.0, 1.0, 1.0, 1.0, 1.0, 1.0, 1.0, 1.0, 1.0, 1.0, 1.0, 1.0, 1.0, 1.0, 1.0, 1.0, 1.0, 1.0, 1.0, 1.0, 1.0, 1.0, 1.0, 1.0, 1.0, 1.0, 1.0, 1.0, 1.0, 1.0, 1.0, 1.0, 1.0, 1.0, 1.0, 1.0, 1.0, 1.0, 1.0, 1.0, 1.0, 1.0, 1.0, 1.0, 1.0, 1.0, 1.0, 1.0, 1.0, 1.0, 1.0, 1.0, 1.0, 1.0, 1.0, 1.0, 1.0, 1.0, 1.0, 1.0, 1.0, 1.0, 1.0, 1.0, 1.0, 1.0, 1.0, 1.0, 1.0, 1.0, 1.0, 1.0, 1.0, 1.0, 1.0, 1.0, 1.0, 1.0, 1.0, 1.0, 1.0, 1.0, 1.0, 1.0, 1.0, 1.0, 1.0, 1.0, 1.0, 1.0, 1.0, 1.0, 1.0, 1.0, 1.0, 1.0, 1.0, 1.0, 1.0, 1.0, 1.0, 1.0, 1.0, 1.0, 1.0, 1.0, 1.0, 1.0, 1.0, 1.0, 1.0, 1.0, 1.0, 1.0, 1.0, 1.0, 1.0, 1.0, 1.0, 1.0, 1.0, 1.0, 1.0, 1.0, 1.0, 1.0, 1.0, 1.0, 1.0, 1.0, 1.0, 1.0, 1.0, 1.0, 1.0, 1.0, 1.0, 1.0, 1.0, 1.0, 1.0, 1.0, 1.0, 1.0, 1.0, 1.0, 1.0, 1.0, 1.0, 1.0, 1.0, 1.0, 1.0, 1.0, 1.0, 1.0, 1.0, 1.0, 1.0, 1.0, 1.0, 1.0, 1.0, 1.0, 1.0, 1.0, 1.0, 1.0, 1.0, 1.0, 1.0, 1.0, 1.0, 1.0, 1.0, 1.0, 1.0, 1.0, 1.0, 1.0, 1.0, 1.0, 1.0, 1.0, 1.0, 1.0, 1.0, 1.0, 1.0, 1.0, 1.0, 1.0, 1.0, 1.0, 1.0, 1.0, 1.0, 1.0, 1.0, 1.0, 1.0, 1.0, 1.0, 1.0, 1.0, 1.0, 1.0, 1.0, 1.0, 1.0, 1.0, 1.0, 1.0, 1.0, 1.0, 1.0, 1.0, 1.0, 1.0, 1.0, 1.0, 1.0, 1.0, 1.0, 1.0, 1.0, 1.0, 1.0, 1.0, 1.0, 1.0, 1.0, 1.0, 1.0, 1.0, 1.0, 1.0, 1.0, 1.0, 1.0, 1.0, 1.0, 1.0, 1.0, 1.0, 1.0, 1.0, 1.0, 1.0, 1.0, 1.0, 1.0, 1.0, 1.0, 1.0, 1.0, 1.0, 1.0, 1.0, 1.0, 1.0, 1.0, 1.0, 1.0, 1.0, 1.0, 1.0, 1.0, 1.0, 1.0, 1.0, 1.0, 1.0, 1.0, 1.0, 1.0, 1.0, 1.0, 1.0, 1.0, 1.0, 1.0, 1.0, 1.0, 1.0, 1.0, 1.0, 1.0, 1.0, 1.0, 1.0, 1.0, 1.0, 1.0, 1.0, 1.0, 1.0, 1.0, 1.0, 1.0, 1.0, 1.0, 1.0, 1.0, 1.0, 1.0, 1.0, 1.0, 1.0, 1.0, 1.0, 1.0, 1.0, 1.0, 1.0, 1.0, 1.0, 1.0, 1.0, 1.0, 1.0, 1.0, 1.0, 1.0, 1.0, 1.0, 1.0, 1.0, 1.0, 1.0, 1.0, 1.0, 1.0, 1.0, 1.0, 1.0, 1.0, 1.0, 1.0, 1.0, 1.0, 1.0, 1.0, 1.0, 1.0, 1.0, 1.0, 1.0, 1.0, 1.0, 1.0, 1.0, 1.0, 1.0, 1.0, 1.0, 1.0, 1.0, 1.0, 1.0, 1.0, 1.0, 1.0, 1.0, 1.0, 1.0, 1.0, 1.0, 1.0, 1.0, 1.0, 1.0, 1.0, 1.0, 1.0, 1.0, 1.0, 1.0, 1.0, 1.0, 1.0, 1.0, 1.0, 1.0, 1.0, 1.0, 1.0, 1.0, 1.0, 1.0, 1.0, 1.0, 1.0, 1.0, 1.0, 1.0, 1.0, 1.0, 1.0, 1.0, 1.0, 1.0, 1.0, 1.0, 1.0, 1.0, 1.0, 1.0, 1.0, 1.0, 1.0, 1.0, 1.0, 1.0, 1.0, 1.0, 1.0, 1.0, 1.0, 1.0, 1.0, 1.0, 1.0, 1.0, 1.0, 1.0, 1.0, 1.0, 1.0, 1.0, 1.0, 1.0, 1.0, 1.0, 1.0, 1.0, 1.0, 1.0, 1.0, 1.0, 1.0, 1.0, 1.0, 1.0, 1.0, 1.0, 1.0, 1.0, 1.0, 1.0, 1.0, 1.0, 1.0, 1.0, 1.0, 1.0, 1.0, 1.0, 1.0, 1.0, 1.0, 1.0, 1.0, 1.0, 1.0, 1.0, 1.0, 1.0, 1.0, 1.0, 1.0, 1.0, 1.0, 1.0, 1.0, 1.0, 1.0, 1.0, 1.0, 1.0, 1.0, 1.0, 1.0, 1.0, 1.0, 1.0, 1.0, 1.0, 1.0, 1.0, 1.0, 1.0, 1.0, 1.0, 1.0, 1.0, 1.0, 1.0, 1.0, 1.0, 1.0, 1.0, 1.0, 1.0, 1.0, 1.0, 1.0, 1.0, 1.0, 1.0, 1.0, 1.0, 1.0, 1.0, 1.0, 1.0, 1.0, 1.0, 1.0, 1.0, 1.0, 1.0, 1.0, 1.0, 1.0, 1.0, 1.0, 1.0, 1.0, 1.0, 1.0, 1.0, 1.0, 1.0, 1.0, 1.0, 1.0, 1.0, 1.0, 1.0, 1.0, 1.0, 1.0, 1.0, 1.0, 1.0, 1.0, 1.0, 1.0, 1.0, 1.0, 1.0, 1.0, 1.0, 1.0, 1.0, 1.0, 1.0, 1.0, 1.0, 1.0, 1.0, 1.0, 1.0, 1.0, 1.0, 1.0, 1.0, 1.0, 1.0, 1.0, 1.0, 1.0, 1.0, 1.0, 1.0, 1.0, 1.0, 1.0, 1.0, 1.0, 1.0, 1.0, 1.0, 1.0, 1.0, 1.0, 1.0, 1.0, 1.0, 1.0, 1.0, 1.0, 1.0, 1.0, 1.0, 1.0, 1.0, 1.0, 1.0, 1.0, 1.0, 1.0, 1.0, 1.0, 1.0, 1.0, 1.0, 1.0, 1.0, 1.0, 1.0, 1.0, 1.0, 1.0, 1.0, 1.0, 1.0, 1.0, 1.0, 1.0, 1.0, 1.0, 1.0, 1.0, 1.0, 1.0, 1.0, 1.0, 1.0, 1.0, 1.0, 1.0, 1.0, 1.0, 1.0, 1.0, 1.0, 1.0, 1.0, 1.0, 1.0, 1.0, 1.0, 1.0, 1.0, 1.0, 1.0, 1.0, 1.0, 1.0, 1.0, 1.0, 1.0, 1.0, 1.0, 1.0, 1.0, 1.0, 1.0, 1.0, 1.0, 1.0, 1.0, 1.0, 1.0, 1.0, 1.0, 1.0, 1.0, 1.0, 1.0, 1.0, 1.0, 1.0, 1.0, 1.0, 1.0, 1.0, 1.0, 1.0, 1.0, 1.0, 1.0, 1.0, 1.0, 1.0, 1.0, 1.0, 1.0, 1.0, 1.0, 1.0, 1.0, 1.0, 1.0, 1.0, 1.0, 1.0, 1.0, 1.0, 1.0, 1.0, 1.0, 1.0, 1.0, 1.0, 1.0, 1.0, 1.0, 1.0, 1.0, 1.0, 1.0, 1.0, 1.0, 1.0, 1.0, 1.0, 1.0, 1.0, 1.0, 1.0, 1.0, 1.0, 1.0, 1.0, 1.0, 1.0, 1.0, 1.0, 1.0, 1.0, 1.0, 1.0, 1.0, 1.0, 1.0, 1.0, 1.0, 1.0, 1.0, 1.0, 1.0, 1.0, 1.0, 1.0, 1.0, 1.0, 1.0, 1.0, 1.0, 1.0, 1.0, 1.0, 1.0, 1.0, 1.0, 1.0, 1.0, 1.0, 1.0, 1.0, 1.0, 1.0, 1.0, 1.0, 1.0, 1.0, 1.0, 1.0, 1.0, 1.0, 1.0, 1.0, 1.0, 1.0, 1.0, 1.0, 1.0, 1.0, 1.0, 1.0, 1.0, 1.0, 1.0, 1.0, 1.0, 1.0, 1.0, 1.0, 1.0, 1.0, 1.0, 1.0, 1.0, 1.0, 1.0, 1.0, 1.0, 1.0, 1.0, 1.0, 1.0, 1.0, 1.0, 1.0, 1.0, 1.0, 1.0, 1.0, 1.0, 1.0, 1.0, 1.0, 1.0, 1.0, 1.0, 1.0, 1.0, 1.0, 1.0, 1.0, 1.0, 1.0, 1.0, 1.0, 1.0, 1.0, 1.0, 1.0, 1.0, 1.0, 1.0, 1.0, 1.0, 1.0, 1.0, 1.0, 1.0, 1.0, 1.0, 1.0, 1.0, 1.0, 1.0, 1.0, 1.0, 1.0, 1.0, 1.0, 1.0, 1.0, 1.0, 1.0, 1.0, 1.0, 1.0, 1.0, 1.0, 1.0, 1.0, 1.0, 1.0, 1.0, 1.0, 1.0, 1.0, 1.0, 1.0, 1.0, 1.0, 1.0, 1.0, 1.0, 1.0, 1.0, 1.0, 1.0, 1.0, 1.0, 1.0, 1.0, 1.0, 1.0, 1.0, 1.0, 1.0, 1.0, 1.0, 1.0, 1.0, 1.0, 1.0, 1.0, 1.0, 1.0, 1.0, 1.0, 1.0, 1.0, 1.0, 1.0, 1.0, 1.0, 1.0, 1.0, 1.0, 1.0, 1.0, 1.0, 1.0, 1.0, 1.0, 1.0, 1.0, 1.0, 1.0, 1.0, 1.0, 1.0, 1.0, 1.0, 1.0, 1.0, 1.0, 1.0, 1.0, 1.0, 1.0, 1.0, 1.0, 1.0, 1.0, 1.0, 1.0, 1.0, 1.0, 1.0, 1.0, 1.0, 1.0, 1.0, 1.0, 1.0, 1.0, 1.0, 1.0, 1.0, 1.0, 1.0, 1.0, 1.0, 1.0, 1.0, 1.0, 1.0, 1.0, 1.0, 1.0, 1.0, 1.0, 1.0, 1.0, 1.0, 1.0, 1.0, 1.0, 1.0, 1.0, 1.0, 1.0, 1.0, 1.0, 1.0, 1.0, 1.0, 1.0, 1.0, 1.0, 1.0, 1.0, 1.0, 1.0, 1.0, 1.0, 1.0, 1.0, 1.0, 1.0, 1.0, 1.0, 1.0, 1.0, 1.0, 1.0, 1.0, 1.0, 1.0, 1.0, 1.0, 1.0, 1.0, 1.0, 1.0, 1.0, 1.0, 1.0, 1.0, 1.0, 1.0, 1.0, 1.0, 1.0, 1.0, 1.0, 1.0, 1.0, 1.0, 1.0, 1.0, 1.0, 1.0, 1.0, 1.0, 1.0, 1.0, 1.0, 1.0, 1.0, 1.0, 1.0, 1.0, 1.0, 1.0, 1.0, 1.0, 1.0, 1.0, 1.0, 1.0, 1.0, 1.0, 1.0, 1.0, 1.0, 1.0, 1.0, 1.0, 1.0, 1.0, 1.0, 1.0, 1.0, 1.0, 1.0, 1.0, 1.0, 1.0, 1.0, 1.0, 1.0, 1.0, 1.0, 1.0, 1.0, 1.0, 1.0, 1.0, 1.0, 1.0, 1.0, 1.0, 1.0, 1.0, 1.0, 1.0, 1.0, 1.0, 1.0, 1.0, 1.0, 1.0, 1.0, 1.0, 1.0, 1.0, 1.0, 1.0, 1.0, 1.0, 1.0, 1.0, 1.0, 1.0, 1.0, 1.0, 1.0, 1.0, 1.0, 1.0, 1.0, 1.0, 1.0, 1.0, 1.0, 1.0, 1.0, 1.0, 1.0, 1.0, 1.0, 1.0, 1.0, 1.0, 1.0, 1.0, 1.0, 1.0, 1.0, 1.0, 1.0, 1.0, 1.0, 1.0, 1.0, 1.0, 1.0, 1.0, 1.0, 1.0, 1.0, 1.0, 1.0, 1.0, 1.0, 1.0, 1.0, 1.0, 1.0, 1.0, 1.0, 1.0, 1.0, 1.0, 1.0, 1.0, 1.0, 1.0, 1.0, 1.0, 1.0, 1.0, 1.0, 1.0, 1.0, 1.0, 1.0, 1.0, 1.0, 1.0, 1.0, 1.0, 1.0, 1.0, 1.0, 1.0, 1.0, 1.0, 1.0, 1.0, 1.0, 1.0, 1.0, 1.0, 1.0, 1.0, 1.0, 1.0, 1.0, 1.0, 1.0, 1.0, 1.0, 1.0, 1.0, 1.0, 1.0, 1.0, 1.0, 1.0, 1.0, 1.0, 1.0, 1.0, 1.0, 1.0, 1.0, 1.0, 1.0, 1.0, 1.0, 1.0, 1.0, 1.0, 1.0, 1.0, 1.0, 1.0, 1.0, 1.0, 1.0, 1.0, 1.0, 1.0, 1.0, 1.0, 1.0, 1.0, 1.0, 1.0, 1.0, 1.0, 1.0, 1.0, 1.0, 1.0, 1.0, 1.0, 1.0, 1.0, 1.0, 1.0, 1.0, 1.0, 1.0, 1.0, 1.0, 1.0, 1.0, 1.0, 1.0, 1.0, 1.0, 1.0, 1.0, 1.0, 1.0, 1.0, 1.0, 1.0, 1.0, 1.0, 1.0, 1.0, 1.0, 1.0, 1.0, 1.0, 1.0, 1.0, 1.0, 1.0, 1.0, 1.0, 1.0, 1.0, 1.0, 1.0, 1.0, 1.0, 1.0, 1.0, 1.0, 1.0, 1.0, 1.0, 1.0, 1.0, 1.0, 1.0, 1.0, 1.0, 1.0, 1.0, 1.0, 1.0, 1.0, 1.0, 1.0, 1.0, 1.0, 1.0, 1.0, 1.0, 1.0, 1.0, 1.0, 1.0, 1.0, 1.0, 1.0, 1.0, 1.0, 1.0, 1.0, 1.0, 1.0, 1.0, 1.0, 1.0, 1.0, 1.0, 1.0, 1.0, 1.0, 1.0, 1.0, 1.0, 1.0, 1.0, 1.0, 1.0, 1.0, 1.0, 1.0, 1.0, 1.0, 1.0, 1.0, 1.0, 1.0, 1.0, 1.0, 1.0, 1.0, 1.0, 1.0, 1.0, 1.0, 1.0, 1.0, 1.0, 1.0, 1.0, 1.0, 1.0, 1.0, 1.0, 1.0, 1.0, 1.0, 1.0, 1.0, 1.0, 1.0, 1.0, 1.0, 1.0, 1.0, 1.0, 1.0, 1.0, 1.0, 1.0, 1.0, 1.0, 1.0, 1.0, 1.0, 1.0, 1.0, 1.0, 1.0, 1.0, 1.0, 1.0, 1.0, 1.0, 1.0, 1.0, 1.0, 1.0, 1.0, 1.0, 1.0, 1.0, 1.0, 1.0, 1.0, 1.0, 1.0, 1.0, 1.0, 1.0, 1.0, 1.0, 1.0, 1.0, 1.0, 1.0, 1.0, 1.0, 1.0, 1.0, 1.0, 1.0, 1.0, 1.0, 1.0, 1.0, 1.0, 1.0, 1.0, 1.0, 1.0, 1.0, 1.0, 1.0, 1.0, 1.0, 1.0, 1.0, 1.0, 1.0, 1.0, 1.0, 1.0, 1.0, 1.0, 1.0, 1.0, 1.0, 1.0, 1.0, 1.0, 1.0, 1.0, 1.0, 1.0, 1.0, 1.0, 1.0, 1.0, 1.0, 1.0, 1.0, 1.0, 1.0, 1.0, 1.0, 1.0, 1.0, 1.0, 1.0, 1.0, 1.0, 1.0, 1.0, 1.0, 1.0, 1.0, 1.0, 1.0, 1.0, 1.0, 1.0, 1.0, 1.0, 1.0, 1.0, 1.0, 1.0, 1.0, 1.0, 1.0, 1.0, 1.0, 1.0, 1.0, 1.0, 1.0, 1.0, 1.0, 1.0, 1.0, 1.0, 1.0, 1.0, 1.0, 1.0, 1.0, 1.0, 1.0, 1.0, 1.0, 1.0, 1.0, 1.0, 1.0, 1.0, 1.0, 1.0, 1.0, 1.0, 1.0, 1.0, 1.0, 1.0, 1.0, 1.0, 1.0, 1.0, 1.0, 1.0, 1.0, 1.0, 1.0, 1.0, 1.0, 1.0, 1.0, 1.0, 1.0, 1.0, 1.0, 1.0, 1.0, 1.0, 1.0, 1.0, 1.0, 1.0, 1.0, 1.0, 1.0, 1.0, 1.0, 1.0, 1.0, 1.0, 1.0, 1.0, 1.0, 1.0, 1.0, 1.0, 1.0, 1.0, 1.0, 1.0, 1.0, 1.0, 1.0, 1.0, 1.0, 1.0, 1.0, 1.0, 1.0, 1.0, 1.0, 1.0, 1.0, 1.0, 1.0, 1.0, 1.0, 1.0, 1.0, 1.0, 1.0, 1.0, 1.0, 1.0, 1.0, 1.0, 1.0, 1.0, 1.0, 1.0, 1.0, 1.0, 1.0, 1.0, 1.0, 1.0, 1.0, 1.0, 1.0, 1.0, 1.0, 1.0, 1.0, 1.0, 1.0, 1.0, 1.0, 1.0, 1.0, 1.0, 1.0, 1.0, 1.0, 1.0, 1.0, 1.0, 1.0, 1.0, 1.0, 1.0, 1.0, 1.0, 1.0, 1.0, 1.0, 1.0, 1.0, 1.0, 1.0, 1.0, 1.0, 1.0, 1.0, 1.0, 1.0, 1.0, 1.0, 1.0, 1.0, 1.0, 1.0, 1.0, 1.0, 1.0, 1.0, 1.0, 1.0, 1.0, 1.0, 1.0, 1.0, 1.0, 1.0, 1.0, 1.0, 1.0, 1.0, 1.0, 1.0, 1.0, 1.0, 1.0, 1.0, 1.0, 1.0, 1.0, 1.0, 1.0, 1.0, 1.0, 1.0, 1.0, 1.0, 1.0, 1.0, 1.0, 1.0, 1.0, 1.0, 1.0, 1.0, 1.0, 1.0, 1.0, 1.0, 1.0, 1.0, 1.0, 1.0, 1.0, 1.0, 1.0, 1.0, 1.0, 1.0, 1.0, 1.0, 1.0, 1.0, 1.0, 1.0, 1.0, 1.0, 1.0, 1.0, 1.0, 1.0, 1.0, 1.0, 1.0, 1.0, 1.0, 1.0, 1.0, 1.0, 1.0, 1.0, 1.0, 1.0, 1.0, 1.0, 1.0, 1.0, 1.0, 1.0, 1.0, 1.0, 1.0, 1.0, 1.0, 1.0, 1.0, 1.0, 1.0, 1.0, 1.0, 1.0, 1.0, 1.0, 1.0, 1.0, 1.0, 1.0, 1.0, 1.0, 1.0, 1.0, 1.0, 1.0, 1.0, 1.0, 1.0, 1.0, 1.0, 1.0, 1.0, 1.0, 1.0, 1.0, 1.0, 1.0, 1.0, 1.0, 1.0, 1.0, 1.0, 1.0, 1.0, 1.0, 1.0, 1.0, 1.0, 1.0, 1.0, 1.0, 1.0, 1.0, 1.0, 1.0, 1.0, 1.0, 1.0, 1.0, 1.0, 1.0, 1.0, 1.0, 1.0, 1.0, 1.0, 1.0, 1.0, 1.0, 1.0, 1.0, 1.0, 1.0, 1.0, 1.0, 1.0, 1.0, 1.0, 1.0, 1.0, 1.0, 1.0, 1.0, 1.0, 1.0, 1.0, 1.0, 1.0, 1.0, 1.0, 1.0, 1.0, 1.0, 1.0, 1.0, 1.0, 1.0, 1.0, 1.0, 1.0, 1.0, 1.0, 1.0, 1.0, 1.0, 1.0, 1.0, 1.0, 1.0, 1.0, 1.0, 1.0, 1.0, 1.0, 1.0, 1.0, 1.0, 1.0, 1.0, 1.0, 1.0, 1.0, 1.0, 1.0, 1.0, 1.0, 1.0, 1.0, 1.0, 1.0, 1.0, 1.0, 1.0, 1.0, 1.0, 1.0, 1.0, 1.0, 1.0, 1.0, 1.0, 1.0, 1.0, 1.0, 1.0, 1.0, 1.0, 1.0, 1.0, 1.0, 1.0, 1.0, 1.0, 1.0, 1.0, 1.0, 1.0, 1.0, 1.0, 1.0, 1.0, 1.0, 1.0, 1.0, 1.0, 1.0, 1.0, 1.0, 1.0, 1.0, 1.0, 1.0, 1.0, 1.0, 1.0, 1.0, 1.0, 1.0, 1.0, 1.0, 1.0, 1.0, 1.0, 1.0, 1.0, 1.0, 1.0, 1.0, 1.0, 1.0, 1.0, 1.0, 1.0, 1.0, 1.0, 1.0, 1.0, 1.0, 1.0, 1.0, 1.0, 1.0, 1.0, 1.0, 1.0, 1.0, 1.0, 1.0, 1.0, 1.0, 1.0, 1.0, 1.0, 1.0, 1.0, 1.0, 1.0, 1.0, 1.0, 1.0, 1.0, 1.0, 1.0, 1.0, 1.0, 1.0, 1.0, 1.0, 1.0, 1.0, 1.0, 1.0, 1.0, 1.0, 1.0, 1.0, 1.0, 1.0, 1.0, 1.0, 1.0, 1.0, 1.0, 1.0, 1.0, 1.0, 1.0, 1.0, 1.0, 1.0, 1.0, 1.0, 1.0, 1.0, 1.0, 1.0, 1.0, 1.0, 1.0, 1.0, 1.0, 1.0, 1.0, 1.0, 1.0, 1.0, 1.0, 1.0, 1.0, 1.0, 1.0, 1.0, 1.0, 1.0, 1.0, 1.0, 1.0, 1.0, 1.0, 1.0, 1.0, 1.0, 1.0, 1.0, 1.0, 1.0, 1.0, 1.0, 1.0, 1.0, 1.0, 1.0, 1.0, 1.0, 1.0, 1.0, 1.0, 1.0, 1.0, 1.0, 1.0, 1.0, 1.0, 1.0, 1.0, 1.0, 1.0, 1.0, 1.0, 1.0, 1.0, 1.0, 1.0, 1.0, 1.0, 1.0, 1.0, 1.0, 1.0, 1.0, 1.0, 1.0, 1.0, 1.0, 1.0, 1.0, 1.0, 1.0, 1.0, 1.0, 1.0, 1.0, 1.0, 1.0, 1.0, 1.0, 1.0, 1.0, 1.0, 1.0, 1.0, 1.0, 1.0, 1.0, 1.0, 1.0, 1.0, 1.0, 1.0, 1.0, 1.0, 1.0, 1.0, 1.0, 1.0, 1.0, 1.0, 1.0, 1.0, 1.0, 1.0, 1.0, 1.0, 1.0, 1.0, 1.0, 1.0, 1.0, 1.0, 1.0, 1.0, 1.0, 1.0, 1.0, 1.0, 1.0, 1.0, 1.0, 1.0, 1.0, 1.0, 1.0, 1.0, 1.0, 1.0, 1.0, 1.0, 1.0, 1.0])
me_sideskirts.materials.append(mat_paint)
me_sideskirts.update()
me_sideskirts.normals_split_custom_set([tuple(v) for v in zip(*[iter([-0.1634, 0.6574, 0.7356, -0.6871, 0.2168, 0.6935, -0.3189, 0.3386, 0.8853, -7.017e-07, -0.001723, 1.0, 9.329e-09, -0.001723, 1.0, -0.3486, -0.002283, 0.9373, -0.3486, -0.002283, 0.9373, -0.3993, 0.002501, 0.9168, -7.017e-07, -0.001723, 1.0, 9.329e-09, -0.001723, 1.0, 2.199e-08, -0.001746, 1.0, -0.3886, -0.002042, 0.9214, -0.3886, -0.002042, 0.9214, -0.3486, -0.002283, 0.9373, 9.329e-09, -0.001723, 1.0, 2.199e-08, -0.001746, 1.0, 1.106e-06, -0.1151, 0.9934, -0.4194, -0.1412, 0.8967, -0.4194, -0.1412, 0.8967, -0.3886, -0.002042, 0.9214, 2.199e-08, -0.001746, 1.0, -3.612e-06, -0.4337, 0.9011, -0.06125, -0.4619, 0.8848, -0.4194, -0.1412, 0.8967, -0.4194, -0.1412, 0.8967, 1.106e-06, -0.1151, 0.9934, -3.612e-06, -0.4337, 0.9011, -1.193e-06, -0.7033, 0.7109, -1.691e-06, -0.7184, 0.6957, -0.06125, -0.4619, 0.8848, -0.06125, -0.4619, 0.8848, -3.612e-06, -0.4337, 0.9011, -1.193e-06, -0.7033, 0.7109, -6.506e-06, -0.7974, 0.6035, -6.687e-06, -0.8051, 0.5931, -1.691e-06, -0.7184, 0.6957, -1.691e-06, -0.7184, 0.6957, -1.193e-06, -0.7033, 0.7109, -6.506e-06, -0.7974, 0.6035, -1.346e-06, -0.8726, 0.4885, 0.0, -0.8888, 0.4582, -6.687e-06, -0.8051, 0.5931, -6.687e-06, -0.8051, 0.5931, -6.506e-06, -0.7974, 0.6035, -1.346e-06, -0.8726, 0.4885, 0.0, -0.9402, 0.3407, -1.106e-06, -0.9442, 0.3295, 0.0, -0.8888, 0.4582, 0.0, -0.8888, 0.4582, -1.346e-06, -0.8726, 0.4885, 0.0, -0.9402, 0.3407, -5.443e-06, -0.949, 0.3154, -9.971e-06, -0.951, 0.3091, -1.106e-06, -0.9442, 0.3295, -1.106e-06, -0.9442, 0.3295, 0.0, -0.9402, 0.3407, -5.443e-06, -0.949, 0.3154, -0.7468, 0.6449, -0.1627, -0.7469, 0.645, -0.1618, -0.7445, 0.6429, -0.18, -0.7445, 0.6429, -0.18, -0.7445, 0.6429, -0.18, -0.7468, 0.6449, -0.1627, -0.7514, 0.6489, -0.1201, -0.7513, 0.6488, -0.1208, -0.7469, 0.645, -0.1618, -0.7469, 0.645, -0.1618, -0.7468, 0.6449, -0.1627, -0.7514, 0.6489, -0.1201, -0.7523, 0.6496, -0.1098, -0.7523, 0.6496, -0.1092, -0.7513, 0.6488, -0.1208, -0.7513, 0.6488, -0.1208, -0.7514, 0.6489, -0.1201, -0.7523, 0.6496, -0.1098, -0.7514, 0.6489, -0.12, -0.7514, 0.6489, -0.12, -0.7523, 0.6496, -0.1092, -0.7523, 0.6496, -0.1092, -0.7523, 0.6496, -0.1098, -0.7514, 0.6489, -0.12, -0.7548, 0.6519, -0.07312, -0.7592, 0.6466, -0.07417, -0.7514, 0.6489, -0.12, -0.7514, 0.6489, -0.12, -0.7514, 0.6489, -0.12, -0.7548, 0.6519, -0.07312, -0.7644, 0.6344, 0.1146, -0.8612, 0.4304, 0.2704, -0.7592, 0.6466, -0.07417, -0.7592, 0.6466, -0.07417, -0.7548, 0.6519, -0.07312, -0.7644, 0.6344, 0.1146, -0.8612, 0.4304, 0.2704, -0.7644, 0.6344, 0.1146, -0.827, 0.4339, 0.3575, -0.8509, 0.3098, 0.4242, -0.8404, 0.2889, 0.4585, -0.827, 0.4339, 0.3575, -0.827, 0.4339, 0.3575, -0.7644, 0.6344, 0.1146, -0.8509, 0.3098, 0.4242, -0.8791, 0.05437, 0.4735, -0.9365, 0.296, 0.188, -0.8404, 0.2889, 0.4585, -0.8404, 0.2889, 0.4585, -0.8509, 0.3098, 0.4242, -0.8791, 0.05437, 0.4735, -0.8791, 0.05437, 0.4735, -0.9042, 0.4272, 0.0, -0.9042, 0.4272, 0.0, -0.9042, 0.4272, 0.0, -0.9365, 0.296, 0.188, -0.8791, 0.05437, 0.4735, 0.0, 0.6143, -0.7891, 0.0, 0.6143, -0.7891, 0.0, 0.6143, -0.7891, -0.3009, 0.8163, -0.4931, 0.02552, 0.9997, 0.0, 0.02535, 0.9997, -0.001643, 0.008725, 1.0, 0.0009972, 4.546e-05, 1.0, -0.007487, 0.001037, 1.0, -0.005416, 0.001037, 1.0, -0.005416, -0.301, 0.826, -0.4766, 0.008725, 1.0, 0.0009972, 1.498e-05, 0.9981, -0.06152, -0.0003754, 0.9982, -0.05994, 0.001037, 1.0, -0.005416, 0.001037, 1.0, -0.005416, 4.546e-05, 1.0, -0.007487, 1.498e-05, 0.9981, -0.06152, -0.0004159, 0.9981, -0.06099, -0.0008843, 0.9979, -0.06549, -0.0003754, 0.9982, -0.05994, -0.0003754, 0.9982, -0.05994, 1.498e-05, 0.9981, -0.06152, -0.0004159, 0.9981, -0.06099, -0.0008493, 0.999, -0.04471, -0.001151, 0.999, -0.04526, -0.0008843, 0.9979, -0.06549, -0.0008843, 0.9979, -0.06549, -0.0004159, 0.9981, -0.06099, -0.0008493, 0.999, -0.04471, -0.002087, 0.998, -0.06353, -0.002536, 0.9982, -0.06021, -0.001151, 0.999, -0.04526, -0.001151, 0.999, -0.04526, -0.0008493, 0.999, -0.04471, -0.002087, 0.998, -0.06353, -0.01028, 0.9897, -0.1425, -0.01122, 0.9918, -0.1271, -0.002536, 0.9982, -0.06021, -0.002536, 0.9982, -0.06021, -0.002087, 0.998, -0.06353, -0.01028, 0.9897, -0.1425, -0.02723, 0.9797, -0.1988, -0.03365, 0.9787, -0.2024, -0.01122, 0.9918, -0.1271, -0.01122, 0.9918, -0.1271, -0.01028, 0.9897, -0.1425, -0.02723, 0.9797, -0.1988, -0.5097, -0.8295, -0.2283, -0.2857, -0.9321, -0.2228, -0.2638, -0.9294, -0.258, -0.2638, -0.9294, -0.258, -0.5058, -0.8232, -0.2579, -0.5097, -0.8295, -0.2283, -0.5132, -0.8351, -0.1983, -0.2786, -0.9438, -0.1776, -0.2857, -0.9321, -0.2228, -0.2857, -0.9321, -0.2228, -0.5097, -0.8295, -0.2283, -0.5132, -0.8351, -0.1983, -0.7516, -0.6315, 0.1904, -0.2484, -0.9679, -0.03773, -0.2786, -0.9438, -0.1776, -0.2786, -0.9438, -0.1776, -0.5132, -0.8351, -0.1983, -0.7516, -0.6315, 0.1904, -0.2484, -0.9679, -0.03773, 0.002138, -0.9987, -0.05017, -0.009159, -0.9906, -0.1364, -0.009159, -0.9906, -0.1364, -0.2786, -0.9438, -0.1776, -0.2484, -0.9679, -0.03773, -0.7261, -0.6135, 0.3103, -0.2484, -0.9679, -0.03773, -0.7516, -0.6315, 0.1904, -0.7261, -0.6135, 0.3103, -0.6525, -0.6582, 0.3756, -0.3174, -0.9379, 0.1403, -0.3174, -0.9379, 0.1403, -0.2484, -0.9679, -0.03773, -0.7261, -0.6135, 0.3103, -0.6525, -0.6582, 0.3756, -0.7686, -0.6134, 0.1815, -0.5167, -0.8141, 0.2652, -0.5167, -0.8141, 0.2652, -0.3174, -0.9379, 0.1403, -0.6525, -0.6582, 0.3756, -0.7686, -0.6134, 0.1815, -0.7363, -0.6767, 8.67e-06, -0.4462, -0.8949, -0.004301, -0.4462, -0.8949, -0.004301, -0.5167, -0.8141, 0.2652, -0.7686, -0.6134, 0.1815, 0.0, -0.456, -0.89, 0.0, -0.456, -0.89, 0.0, -0.456, -0.89, 0.0, -0.456, -0.89, 0.0, -0.456, -0.89, 0.0, -0.456, -0.89, -0.9371, 0.02311, 0.3482, -0.9688, 0.01459, 0.2474, -0.9623, 0.02197, 0.2712, -0.9623, 0.02197, 0.2712, -0.9339, 0.02546, 0.3567, -0.9371, 0.02311, 0.3482, -0.7516, -0.6315, 0.1904, -0.752, 0.01058, 0.6591, -0.8869, 0.02053, 0.4614, -0.8869, 0.02053, 0.4614, -0.7261, -0.6135, 0.3103, -0.7516, -0.6315, 0.1904, -0.752, 0.01058, 0.6591, -0.7848, -0.002707, 0.6198, -0.8872, -0.002437, 0.4615, -0.8872, -0.002437, 0.4615, -0.8869, 0.02053, 0.4614, -0.752, 0.01058, 0.6591, -0.7848, -0.002707, 0.6198, -0.8103, -0.002256, 0.586, -0.8871, -0.002469, 0.4616, -0.8871, -0.002469, 0.4616, -0.8872, -0.002437, 0.4615, -0.7848, -0.002707, 0.6198, -0.8103, -0.002256, 0.586, -0.8353, -0.06066, 0.5464, -0.887, -0.01554, 0.4615, -0.887, -0.01554, 0.4615, -0.8871, -0.002469, 0.4616, -0.8103, -0.002256, 0.586, -0.8353, -0.06066, 0.5464, -0.8612, 0.4304, 0.2704, -0.827, 0.4339, 0.3575, -0.827, 0.4339, 0.3575, -0.887, -0.01554, 0.4615, -0.8353, -0.06066, 0.5464, -0.966, -0.01821, 0.258, -0.9689, -0.01656, 0.247, -0.9383, -0.01903, 0.3452, -0.9383, -0.01903, 0.3452, -0.9371, -0.01927, 0.3486, -0.966, -0.01821, 0.258, -0.9998, 0.01746, -6.282e-09, -0.9998, 0.01758, 0.0, -0.9997, 0.02478, -3.389e-07, -0.9997, 0.02478, -3.389e-07, -0.9997, 0.02478, -3.515e-07, -0.9998, 0.01746, -6.282e-09, -1.0, 0.00428, 0.0, -1.0, 0.004304, 0.0, -0.9998, 0.01758, 0.0, -0.9998, 0.01758, 0.0, -0.9998, 0.01746, -6.282e-09, -1.0, 0.00428, 0.0, -1.0, -0.007804, 0.0, -1.0, -0.007829, 0.0, -1.0, 0.004304, 0.0, -1.0, 0.004304, 0.0, -1.0, 0.00428, 0.0, -1.0, -0.007804, 0.0, -0.9998, -0.01859, 0.0, -0.9998, -0.01864, 0.0, -1.0, -0.007829, 0.0, -1.0, -0.007829, 0.0, -1.0, -0.007804, 0.0, -0.9998, -0.01859, 0.0, -0.9997, -0.02327, 0.0, -0.9997, -0.02327, 0.0, -0.9998, -0.01864, 0.0, -0.9998, -0.01864, 0.0, -0.9998, -0.01859, 0.0, -0.9997, -0.02327, 0.0, -0.7687, -0.009524, 0.6395, -0.768, -0.009549, 0.6404, -0.7787, -0.01087, 0.6273, -0.7787, -0.01087, 0.6273, -0.7798, -0.01064, 0.626, -0.7687, -0.009524, 0.6395, -0.7687, -0.009524, 0.6395, -0.7702, -0.004116, 0.6378, -0.7701, -0.004076, 0.6379, -0.7701, -0.004076, 0.6379, -0.768, -0.009549, 0.6404, -0.7687, -0.009524, 0.6395, -0.7702, -0.004116, 0.6378, -0.7692, 0.001318, 0.639, -0.769, 0.001223, 0.6392, -0.769, 0.001223, 0.6392, -0.7701, -0.004076, 0.6379, -0.7702, -0.004116, 0.6378, -0.7664, 0.00667, 0.6423, -0.7649, 0.007086, 0.6441, -0.769, 0.001223, 0.6392, -0.769, 0.001223, 0.6392, -0.7692, 0.001318, 0.639, -0.7664, 0.00667, 0.6423, -0.7752, 0.006899, 0.6317, -0.7649, 0.007086, 0.6441, -0.7664, 0.00667, 0.6423, -0.7664, 0.00667, 0.6423, -0.7775, 0.005851, 0.6289, -0.7752, 0.006899, 0.6317, -0.2857, -0.9321, -0.2228, -0.03389, -0.9821, -0.1854, -0.005638, -0.9713, -0.2376, -0.005638, -0.9713, -0.2376, -0.2638, -0.9294, -0.258, -0.2857, -0.9321, -0.2228, -0.2786, -0.9438, -0.1776, -0.009159, -0.9906, -0.1364, -0.03389, -0.9821, -0.1854, -0.03389, -0.9821, -0.1854, -0.2857, -0.9321, -0.2228, -0.2786, -0.9438, -0.1776, -0.3174, -0.9379, 0.1403, 0.003269, -1.0, -0.009421, 0.002138, -0.9987, -0.05017, 0.002138, -0.9987, -0.05017, -0.2484, -0.9679, -0.03773, -0.3174, -0.9379, 0.1403, -0.9339, 0.02546, 0.3567, -0.943, -0.00259, 0.3329, -0.9424, -0.002148, 0.3344, -0.9424, -0.002148, 0.3344, -0.9371, 0.02311, 0.3482, -0.9339, 0.02546, 0.3567, -0.9439, -0.002336, 0.3301, -0.9435, -0.002615, 0.3313, -0.9424, -0.002148, 0.3344, -0.9424, -0.002148, 0.3344, -0.943, -0.00259, 0.3329, -0.9439, -0.002336, 0.3301, -0.9371, -0.01927, 0.3486, -0.9383, -0.01903, 0.3452, -0.9435, -0.002615, 0.3313, -0.9435, -0.002615, 0.3313, -0.9439, -0.002336, 0.3301, -0.9371, -0.01927, 0.3486, -0.9768, 0.07051, -0.2023, -0.9843, 0.03607, -0.1728, -0.938, 0.08569, -0.336, -0.938, 0.08569, -0.336, -0.9282, 0.1091, -0.3558, -0.9768, 0.07051, -0.2023, -0.9843, 0.03607, -0.1728, -0.9933, 0.004688, -0.1155, -0.9786, 0.02959, -0.2038, -0.9786, 0.02959, -0.2038, -0.938, 0.08569, -0.336, -0.9843, 0.03607, -0.1728, -0.6479, -0.2893, 0.7047, -0.3584, -0.3608, 0.861, -0.3987, 0.002082, 0.9171, -0.3987, 0.002082, 0.9171, -0.6756, 0.004396, 0.7373, -0.6479, -0.2893, 0.7047, -0.9952, -0.007999, -0.09801, -0.9769, -0.02374, -0.2125, -0.9909, -0.01134, -0.1339, -0.9909, -0.01134, -0.1339, -0.9973, -0.00452, -0.07292, -0.9952, -0.007999, -0.09801, -0.9935, -0.04418, -0.1046, -0.9839, -0.04826, -0.1719, -0.9677, -0.0459, -0.2479, -0.9677, -0.0459, -0.2479, -0.9935, -0.03817, -0.1068, -0.9935, -0.04418, -0.1046, -0.9973, -0.04698, -0.05589, -0.9918, -0.03945, 0.1212, -0.9839, -0.04826, -0.1719, -0.9839, -0.04826, -0.1719, -0.9935, -0.04418, -0.1046, -0.9973, -0.04698, -0.05589, -0.9986, -0.04751, -0.02116, -0.9805, -0.03644, 0.1932, -0.9918, -0.03945, 0.1212, -0.9918, -0.03945, 0.1212, -0.9973, -0.04698, -0.05589, -0.9986, -0.04751, -0.02116, -0.4462, -0.8949, -0.004301, 0.003269, -1.0, -0.009421, -0.3174, -0.9379, 0.1403, -0.3174, -0.9379, 0.1403, -0.5167, -0.8141, 0.2652, -0.4462, -0.8949, -0.004301, -0.3189, 0.3386, 0.8853, 2.582e-06, 0.5232, 0.8522, 0.03511, 0.7989, 0.6005, 0.03511, 0.7989, 0.6005, -0.1634, 0.6574, 0.7356, -0.3189, 0.3386, 0.8853, -0.3584, -0.3608, 0.861, -0.1269, -0.678, 0.724, -0.004146, -0.5991, 0.8006, -0.004146, -0.5991, 0.8006, 3.953e-06, -0.3436, 0.9391, -0.3584, -0.3608, 0.861, -4.997e-06, 0.9787, 0.2055, -4.66e-06, 0.977, 0.2133, -5.257e-06, 0.9741, 0.2261, -5.257e-06, 0.9741, 0.2261, -5.344e-06, 0.9741, 0.2261, -4.997e-06, 0.9787, 0.2055, -2.919e-07, 0.9876, 0.1569, -3.529e-07, 0.9863, 0.1651, -4.66e-06, 0.977, 0.2133, -4.66e-06, 0.977, 0.2133, -4.997e-06, 0.9787, 0.2055, -2.919e-07, 0.9876, 0.1569, -2.481e-06, 0.9647, 0.2633, -3.652e-06, 0.9495, 0.3137, -3.529e-07, 0.9863, 0.1651, -3.529e-07, 0.9863, 0.1651, -2.919e-07, 0.9876, 0.1569, -2.481e-06, 0.9647, 0.2633, -0.3584, -0.3608, 0.861, 3.953e-06, -0.3436, 0.9391, 0.0, -0.001063, 1.0, 0.0, -0.001063, 1.0, -0.3987, 0.002082, 0.9171, -0.3584, -0.3608, 0.861, -0.7027, -0.006392, 0.7115, -0.4069, -0.005803, 0.9134, -0.3189, 0.3386, 0.8853, -0.3189, 0.3386, 0.8853, -0.6871, 0.2168, 0.6935, -0.7027, -0.006392, 0.7115, -5.443e-06, -0.949, 0.3154, 0.0, -0.9403, 0.3402, -7.638e-06, -0.9403, 0.3402, -7.638e-06, -0.9403, 0.3402, -9.971e-06, -0.951, 0.3091, -5.443e-06, -0.949, 0.3154, -0.8353, -0.06066, 0.5464, -0.8103, -0.002256, 0.586, -0.3886, -0.002042, 0.9214, -0.3886, -0.002042, 0.9214, -0.4194, -0.1412, 0.8967, -0.8353, -0.06066, 0.5464, -0.7848, -0.002707, 0.6198, -0.3486, -0.002283, 0.9373, -0.3886, -0.002042, 0.9214, -0.3886, -0.002042, 0.9214, -0.8103, -0.002256, 0.586, -0.7848, -0.002707, 0.6198, -0.752, 0.01058, 0.6591, -0.3993, 0.002501, 0.9168, -0.3486, -0.002283, 0.9373, -0.3486, -0.002283, 0.9373, -0.7848, -0.002707, 0.6198, -0.752, 0.01058, 0.6591, -0.4069, -0.005803, 0.9134, 0.0, -0.004191, 1.0, 2.582e-06, 0.5232, 0.8522, 2.582e-06, 0.5232, 0.8522, -0.3189, 0.3386, 0.8853, -0.4069, -0.005803, 0.9134, -2.481e-06, 0.9647, 0.2633, 0.0, 0.8687, 0.4954, -2.7e-06, 0.8687, 0.4954, -2.7e-06, 0.8687, 0.4954, -3.652e-06, 0.9495, 0.3137, -2.481e-06, 0.9647, 0.2633, -0.3993, 0.002501, 0.9168, -0.752, 0.01058, 0.6591, -0.7516, -0.6315, 0.1904, -0.6479, -0.2893, 0.7047, -0.1269, -0.678, 0.724, -0.3584, -0.3608, 0.861, -0.9933, -0.02342, -0.1129, -0.9636, -0.0388, -0.2644, -0.9769, -0.02374, -0.2125, -0.9769, -0.02374, -0.2125, -0.9952, -0.007999, -0.09801, -0.9933, -0.02342, -0.1129, -0.9935, -0.03817, -0.1068, -0.9677, -0.0459, -0.2479, -0.9636, -0.0388, -0.2644, -0.9636, -0.0388, -0.2644, -0.9933, -0.02342, -0.1129, -0.9935, -0.03817, -0.1068, -0.8353, -0.06066, 0.5464, -0.4194, -0.1412, 0.8967, -0.06125, -0.4619, 0.8848, 0.008725, 1.0, 0.0009972, -0.301, 0.826, -0.4766, -0.3009, 0.8163, -0.4931, -0.3009, 0.8163, -0.4931, 0.02535, 0.9997, -0.001643, 0.008725, 1.0, 0.0009972, -0.9933, 0.004688, -0.1155, -0.9944, 0.007729, -0.1058, -0.997, 0.001202, -0.07734, -0.997, 0.001202, -0.07734, -0.9786, 0.02959, -0.2038, -0.9933, 0.004688, -0.1155, 0.1635, 0.6574, 0.7356, 0.3189, 0.3386, 0.8853, 0.6871, 0.2168, 0.6935, 0.3486, -0.002283, 0.9373, 0.0, -0.001723, 1.0, 0.0, -0.001723, 1.0, 0.0, -0.001723, 1.0, 0.3993, 0.002501, 0.9168, 0.3486, -0.002283, 0.9373, 0.3886, -0.002041, 0.9214, -1.942e-08, -0.001746, 1.0, 0.0, -0.001723, 1.0, 0.0, -0.001723, 1.0, 0.3486, -0.002283, 0.9373, 0.3886, -0.002041, 0.9214, 0.4194, -0.1412, 0.8967, -8.946e-07, -0.1151, 0.9934, -1.942e-08, -0.001746, 1.0, -1.942e-08, -0.001746, 1.0, 0.3886, -0.002041, 0.9214, 0.4194, -0.1412, 0.8967, 0.4194, -0.1412, 0.8967, 0.06125, -0.4619, 0.8848, 4.022e-06, -0.4337, 0.9011, 4.022e-06, -0.4337, 0.9011, -8.946e-07, -0.1151, 0.9934, 0.4194, -0.1412, 0.8967, 0.06125, -0.4619, 0.8848, 1.591e-06, -0.7184, 0.6957, 1.276e-06, -0.7033, 0.7109, 1.276e-06, -0.7033, 0.7109, 4.022e-06, -0.4337, 0.9011, 0.06125, -0.4619, 0.8848, 1.591e-06, -0.7184, 0.6957, 6.656e-06, -0.8051, 0.5931, 6.515e-06, -0.7974, 0.6035, 6.515e-06, -0.7974, 0.6035, 1.276e-06, -0.7033, 0.7109, 1.591e-06, -0.7184, 0.6957, 6.656e-06, -0.8051, 0.5931, 0.0, -0.8888, 0.4582, 1.437e-06, -0.8726, 0.4885, 1.437e-06, -0.8726, 0.4885, 6.515e-06, -0.7974, 0.6035, 6.656e-06, -0.8051, 0.5931, 0.0, -0.8888, 0.4582, 1.113e-06, -0.9442, 0.3295, 0.0, -0.9402, 0.3407, 0.0, -0.9402, 0.3407, 1.437e-06, -0.8726, 0.4885, 0.0, -0.8888, 0.4582, 1.113e-06, -0.9442, 0.3295, 1.022e-05, -0.951, 0.3091, 5.54e-06, -0.949, 0.3154, 5.54e-06, -0.949, 0.3154, 0.0, -0.9402, 0.3407, 1.113e-06, -0.9442, 0.3295, 0.7445, 0.6429, -0.18, 0.7469, 0.645, -0.1618, 0.7468, 0.6449, -0.1627, 0.7468, 0.6449, -0.1627, 0.7445, 0.6429, -0.18, 0.7445, 0.6429, -0.18, 0.7469, 0.645, -0.1618, 0.7513, 0.6488, -0.1208, 0.7514, 0.6489, -0.1201, 0.7514, 0.6489, -0.1201, 0.7468, 0.6449, -0.1627, 0.7469, 0.645, -0.1618, 0.7513, 0.6488, -0.1208, 0.7523, 0.6497, -0.1092, 0.7523, 0.6496, -0.1098, 0.7523, 0.6496, -0.1098, 0.7514, 0.6489, -0.1201, 0.7513, 0.6488, -0.1208, 0.7523, 0.6497, -0.1092, 0.7514, 0.6489, -0.12, 0.7514, 0.6489, -0.12, 0.7514, 0.6489, -0.12, 0.7523, 0.6496, -0.1098, 0.7523, 0.6497, -0.1092, 0.7514, 0.6489, -0.12, 0.7592, 0.6466, -0.07417, 0.7548, 0.6519, -0.07313, 0.7548, 0.6519, -0.07313, 0.7514, 0.6489, -0.12, 0.7514, 0.6489, -0.12, 0.7592, 0.6466, -0.07417, 0.8612, 0.4304, 0.2704, 0.7644, 0.6344, 0.1146, 0.7644, 0.6344, 0.1146, 0.7548, 0.6519, -0.07313, 0.7592, 0.6466, -0.07417, 0.8612, 0.4304, 0.2704, 0.827, 0.4339, 0.3575, 0.7644, 0.6344, 0.1146, 0.827, 0.4339, 0.3575, 0.8404, 0.2889, 0.4585, 0.8509, 0.3097, 0.4242, 0.8509, 0.3097, 0.4242, 0.7644, 0.6344, 0.1146, 0.827, 0.4339, 0.3575, 0.8404, 0.2889, 0.4585, 0.9365, 0.296, 0.188, 0.8791, 0.05438, 0.4735, 0.8791, 0.05438, 0.4735, 0.8509, 0.3097, 0.4242, 0.8404, 0.2889, 0.4585, 0.9042, 0.4272, 0.0, 0.9042, 0.4272, 0.0, 0.8791, 0.05438, 0.4735, 0.8791, 0.05438, 0.4735, 0.9365, 0.296, 0.188, 0.9042, 0.4272, 0.0, 0.0, 0.6143, -0.7891, 0.0, 0.6143, -0.7891, 0.0, 0.6143, -0.7891, 0.3009, 0.8163, -0.4931, -0.02535, 0.9997, -0.001644, -0.02552, 0.9997, 0.0, -0.001037, 1.0, -0.005415, -4.546e-05, 1.0, -0.007486, -0.008726, 1.0, 0.0009974, -0.008726, 1.0, 0.0009974, 0.301, 0.826, -0.4766, -0.001037, 1.0, -0.005415, -0.001037, 1.0, -0.005415, 0.0003754, 0.9982, -0.05994, -1.498e-05, 0.9981, -0.06152, -1.498e-05, 0.9981, -0.06152, -4.546e-05, 1.0, -0.007486, -0.001037, 1.0, -0.005415, 0.0003754, 0.9982, -0.05994, 0.0008843, 0.9979, -0.06549, 0.0004159, 0.9981, -0.061, 0.0004159, 0.9981, -0.061, -1.498e-05, 0.9981, -0.06152, 0.0003754, 0.9982, -0.05994, 0.0008843, 0.9979, -0.06549, 0.001151, 0.999, -0.04526, 0.0008493, 0.999, -0.04471, 0.0008493, 0.999, -0.04471, 0.0004159, 0.9981, -0.061, 0.0008843, 0.9979, -0.06549, 0.001151, 0.999, -0.04526, 0.002536, 0.9982, -0.06021, 0.002087, 0.998, -0.06353, 0.002087, 0.998, -0.06353, 0.0008493, 0.999, -0.04471, 0.001151, 0.999, -0.04526, 0.002536, 0.9982, -0.06021, 0.01122, 0.9918, -0.1271, 0.01028, 0.9897, -0.1425, 0.01028, 0.9897, -0.1425, 0.002087, 0.998, -0.06353, 0.002536, 0.9982, -0.06021, 0.01122, 0.9918, -0.1271, 0.03365, 0.9787, -0.2024, 0.02723, 0.9797, -0.1988, 0.02723, 0.9797, -0.1988, 0.01028, 0.9897, -0.1425, 0.01122, 0.9918, -0.1271, 0.2638, -0.9294, -0.258, 0.2857, -0.9321, -0.2228, 0.5097, -0.8295, -0.2283, 0.5097, -0.8295, -0.2283, 0.5058, -0.8232, -0.2579, 0.2638, -0.9294, -0.258, 0.2857, -0.9321, -0.2228, 0.2786, -0.9438, -0.1776, 0.5132, -0.8351, -0.1983, 0.5132, -0.8351, -0.1983, 0.5097, -0.8295, -0.2283, 0.2857, -0.9321, -0.2228, 0.2786, -0.9438, -0.1776, 0.2484, -0.9679, -0.03773, 0.7516, -0.6315, 0.1904, 0.7516, -0.6315, 0.1904, 0.5132, -0.8351, -0.1983, 0.2786, -0.9438, -0.1776, 0.009159, -0.9906, -0.1364, -0.002138, -0.9987, -0.05017, 0.2484, -0.9679, -0.03773, 0.2484, -0.9679, -0.03773, 0.2786, -0.9438, -0.1776, 0.009159, -0.9906, -0.1364, 0.7261, -0.6135, 0.3103, 0.7516, -0.6315, 0.1904, 0.2484, -0.9679, -0.03773, 0.3174, -0.9379, 0.1403, 0.6525, -0.6581, 0.3756, 0.7261, -0.6135, 0.3103, 0.7261, -0.6135, 0.3103, 0.2484, -0.9679, -0.03773, 0.3174, -0.9379, 0.1403, 0.5167, -0.8141, 0.2653, 0.7686, -0.6134, 0.1815, 0.6525, -0.6581, 0.3756, 0.6525, -0.6581, 0.3756, 0.3174, -0.9379, 0.1403, 0.5167, -0.8141, 0.2653, 0.4462, -0.8949, -0.004301, 0.7363, -0.6767, 8.67e-06, 0.7686, -0.6134, 0.1815, 0.7686, -0.6134, 0.1815, 0.5167, -0.8141, 0.2653, 0.4462, -0.8949, -0.004301, 0.0, -0.456, -0.89, 0.0, -0.456, -0.89, 0.0, -0.456, -0.89, 0.0, -0.456, -0.89, 0.0, -0.456, -0.89, 0.0, -0.456, -0.89, 0.9623, 0.02197, 0.2712, 0.9688, 0.01459, 0.2474, 0.9371, 0.02311, 0.3482, 0.9371, 0.02311, 0.3482, 0.9339, 0.02546, 0.3567, 0.9623, 0.02197, 0.2712, 0.8869, 0.02053, 0.4614, 0.752, 0.01058, 0.6591, 0.7516, -0.6315, 0.1904, 0.7516, -0.6315, 0.1904, 0.7261, -0.6135, 0.3103, 0.8869, 0.02053, 0.4614, 0.8872, -0.002437, 0.4615, 0.7848, -0.002707, 0.6198, 0.752, 0.01058, 0.6591, 0.752, 0.01058, 0.6591, 0.8869, 0.02053, 0.4614, 0.8872, -0.002437, 0.4615, 0.8871, -0.002469, 0.4616, 0.8103, -0.002256, 0.586, 0.7848, -0.002707, 0.6198, 0.7848, -0.002707, 0.6198, 0.8872, -0.002437, 0.4615, 0.8871, -0.002469, 0.4616, 0.887, -0.01554, 0.4615, 0.8353, -0.06066, 0.5464, 0.8103, -0.002256, 0.586, 0.8103, -0.002256, 0.586, 0.8871, -0.002469, 0.4616, 0.887, -0.01554, 0.4615, 0.827, 0.4339, 0.3575, 0.8612, 0.4304, 0.2704, 0.8353, -0.06066, 0.5464, 0.8353, -0.06066, 0.5464, 0.887, -0.01554, 0.4615, 0.827, 0.4339, 0.3575, 0.9383, -0.01903, 0.3452, 0.9689, -0.01656, 0.247, 0.966, -0.01821, 0.258, 0.966, -0.01821, 0.258, 0.9371, -0.01927, 0.3486, 0.9383, -0.01903, 0.3452, 0.9997, 0.02479, -3.389e-07, 0.9998, 0.01758, 0.0, 0.9998, 0.01746, -6.282e-09, 0.9998, 0.01746, -6.282e-09, 0.9997, 0.02479, -3.515e-07, 0.9997, 0.02479, -3.389e-07, 0.9998, 0.01758, 0.0, 1.0, 0.004304, 0.0, 1.0, 0.00428, 0.0, 1.0, 0.00428, 0.0, 0.9998, 0.01746, -6.282e-09, 0.9998, 0.01758, 0.0, 1.0, 0.004304, 0.0, 1.0, -0.007829, 0.0, 1.0, -0.007804, 0.0, 1.0, -0.007804, 0.0, 1.0, 0.00428, 0.0, 1.0, 0.004304, 0.0, 1.0, -0.007829, 0.0, 0.9998, -0.01864, 0.0, 0.9998, -0.01859, 0.0, 0.9998, -0.01859, 0.0, 1.0, -0.007804, 0.0, 1.0, -0.007829, 0.0, 0.9998, -0.01864, 0.0, 0.9997, -0.02327, 0.0, 0.9997, -0.02327, 0.0, 0.9997, -0.02327, 0.0, 0.9998, -0.01859, 0.0, 0.9998, -0.01864, 0.0, 0.7787, -0.01087, 0.6273, 0.768, -0.009549, 0.6404, 0.7687, -0.009524, 0.6395, 0.7687, -0.009524, 0.6395, 0.7798, -0.01064, 0.626, 0.7787, -0.01087, 0.6273, 0.7701, -0.004076, 0.6379, 0.7702, -0.004116, 0.6378, 0.7687, -0.009524, 0.6395, 0.7687, -0.009524, 0.6395, 0.768, -0.009549, 0.6404, 0.7701, -0.004076, 0.6379, 0.769, 0.001223, 0.6392, 0.7692, 0.001317, 0.639, 0.7702, -0.004116, 0.6378, 0.7702, -0.004116, 0.6378, 0.7701, -0.004076, 0.6379, 0.769, 0.001223, 0.6392, 0.769, 0.001223, 0.6392, 0.7649, 0.007086, 0.6441, 0.7664, 0.00667, 0.6423, 0.7664, 0.00667, 0.6423, 0.7692, 0.001317, 0.639, 0.769, 0.001223, 0.6392, 0.7664, 0.00667, 0.6423, 0.7649, 0.007086, 0.6441, 0.7752, 0.006899, 0.6317, 0.7752, 0.006899, 0.6317, 0.7775, 0.005851, 0.6289, 0.7664, 0.00667, 0.6423, 0.005638, -0.9713, -0.2376, 0.03389, -0.9821, -0.1854, 0.2857, -0.9321, -0.2228, 0.2857, -0.9321, -0.2228, 0.2638, -0.9294, -0.258, 0.005638, -0.9713, -0.2376, 0.03389, -0.9821, -0.1854, 0.009159, -0.9906, -0.1364, 0.2786, -0.9438, -0.1776, 0.2786, -0.9438, -0.1776, 0.2857, -0.9321, -0.2228, 0.03389, -0.9821, -0.1854, -0.002138, -0.9987, -0.05017, -0.003269, -1.0, -0.009421, 0.3174, -0.9379, 0.1403, 0.3174, -0.9379, 0.1403, 0.2484, -0.9679, -0.03773, -0.002138, -0.9987, -0.05017, 0.9424, -0.002148, 0.3344, 0.943, -0.00259, 0.3329, 0.9339, 0.02546, 0.3567, 0.9339, 0.02546, 0.3567, 0.9371, 0.02311, 0.3482, 0.9424, -0.002148, 0.3344, 0.9424, -0.002148, 0.3344, 0.9435, -0.002615, 0.3313, 0.9439, -0.002336, 0.3301, 0.9439, -0.002336, 0.3301, 0.943, -0.00259, 0.3329, 0.9424, -0.002148, 0.3344, 0.9435, -0.002615, 0.3313, 0.9383, -0.01903, 0.3452, 0.9371, -0.01927, 0.3486, 0.9371, -0.01927, 0.3486, 0.9439, -0.002336, 0.3301, 0.9435, -0.002615, 0.3313, 0.938, 0.08569, -0.336, 0.9843, 0.03607, -0.1728, 0.9768, 0.07051, -0.2023, 0.9768, 0.07051, -0.2023, 0.9282, 0.1091, -0.3558, 0.938, 0.08569, -0.336, 0.9786, 0.02959, -0.2038, 0.9933, 0.004687, -0.1155, 0.9843, 0.03607, -0.1728, 0.9843, 0.03607, -0.1728, 0.938, 0.08569, -0.336, 0.9786, 0.02959, -0.2038, 0.3987, 0.002082, 0.9171, 0.3584, -0.3608, 0.861, 0.6479, -0.2893, 0.7047, 0.6479, -0.2893, 0.7047, 0.6756, 0.004396, 0.7373, 0.3987, 0.002082, 0.9171, 0.9909, -0.01134, -0.1339, 0.9769, -0.02374, -0.2125, 0.9952, -0.007998, -0.09801, 0.9952, -0.007998, -0.09801, 0.9973, -0.004519, -0.07292, 0.9909, -0.01134, -0.1339, 0.9677, -0.0459, -0.2479, 0.9839, -0.04826, -0.1719, 0.9935, -0.04418, -0.1046, 0.9935, -0.04418, -0.1046, 0.9935, -0.03817, -0.1068, 0.9677, -0.0459, -0.2479, 0.9839, -0.04826, -0.1719, 0.9918, -0.03945, 0.1212, 0.9973, -0.04698, -0.05589, 0.9973, -0.04698, -0.05589, 0.9935, -0.04418, -0.1046, 0.9839, -0.04826, -0.1719, 0.9918, -0.03945, 0.1212, 0.9805, -0.03643, 0.1932, 0.9986, -0.04751, -0.02116, 0.9986, -0.04751, -0.02116, 0.9973, -0.04698, -0.05589, 0.9918, -0.03945, 0.1212, 0.3174, -0.9379, 0.1403, -0.003269, -1.0, -0.009421, 0.4462, -0.8949, -0.004301, 0.4462, -0.8949, -0.004301, 0.5167, -0.8141, 0.2653, 0.3174, -0.9379, 0.1403, -0.03511, 0.7989, 0.6005, -2.582e-06, 0.5232, 0.8522, 0.3189, 0.3386, 0.8853, 0.3189, 0.3386, 0.8853, 0.1635, 0.6574, 0.7356, -0.03511, 0.7989, 0.6005, 0.004146, -0.5991, 0.8006, 0.1269, -0.678, 0.724, 0.3584, -0.3608, 0.861, 0.3584, -0.3608, 0.861, -4.599e-06, -0.3436, 0.9391, 0.004146, -0.5991, 0.8006, 5.263e-06, 0.9741, 0.2261, 4.618e-06, 0.977, 0.2133, 5.015e-06, 0.9787, 0.2055, 5.015e-06, 0.9787, 0.2055, 5.377e-06, 0.9741, 0.2261, 5.263e-06, 0.9741, 0.2261, 4.618e-06, 0.977, 0.2133, 3.421e-07, 0.9863, 0.1651, 2.969e-07, 0.9876, 0.1569, 2.969e-07, 0.9876, 0.1569, 5.015e-06, 0.9787, 0.2055, 4.618e-06, 0.977, 0.2133, 3.421e-07, 0.9863, 0.1651, 3.511e-06, 0.9495, 0.3137, 2.399e-06, 0.9647, 0.2633, 2.399e-06, 0.9647, 0.2633, 2.969e-07, 0.9876, 0.1569, 3.421e-07, 0.9863, 0.1651, -3.917e-08, -0.001063, 1.0, -4.599e-06, -0.3436, 0.9391, 0.3584, -0.3608, 0.861, 0.3584, -0.3608, 0.861, 0.3987, 0.002082, 0.9171, -3.917e-08, -0.001063, 1.0, 0.3189, 0.3386, 0.8853, 0.4069, -0.005803, 0.9134, 0.7027, -0.006392, 0.7115, 0.7027, -0.006392, 0.7115, 0.6871, 0.2168, 0.6935, 0.3189, 0.3386, 0.8853, 8.116e-06, -0.9404, 0.3402, 0.0, -0.9403, 0.3402, 5.54e-06, -0.949, 0.3154, 5.54e-06, -0.949, 0.3154, 1.022e-05, -0.951, 0.3091, 8.116e-06, -0.9404, 0.3402, 0.3886, -0.002041, 0.9214, 0.8103, -0.002256, 0.586, 0.8353, -0.06066, 0.5464, 0.8353, -0.06066, 0.5464, 0.4194, -0.1412, 0.8967, 0.3886, -0.002041, 0.9214, 0.3886, -0.002041, 0.9214, 0.3486, -0.002283, 0.9373, 0.7848, -0.002707, 0.6198, 0.7848, -0.002707, 0.6198, 0.8103, -0.002256, 0.586, 0.3886, -0.002041, 0.9214, 0.3486, -0.002283, 0.9373, 0.3993, 0.002501, 0.9168, 0.752, 0.01058, 0.6591, 0.752, 0.01058, 0.6591, 0.7848, -0.002707, 0.6198, 0.3486, -0.002283, 0.9373, -2.582e-06, 0.5232, 0.8522, 0.0, -0.004191, 1.0, 0.4069, -0.005803, 0.9134, 0.4069, -0.005803, 0.9134, 0.3189, 0.3386, 0.8853, -2.582e-06, 0.5232, 0.8522, 2.567e-06, 0.8687, 0.4954, 0.0, 0.8687, 0.4954, 2.399e-06, 0.9647, 0.2633, 2.399e-06, 0.9647, 0.2633, 3.511e-06, 0.9495, 0.3137, 2.567e-06, 0.8687, 0.4954, 0.3993, 0.002501, 0.9168, 0.7516, -0.6315, 0.1904, 0.752, 0.01058, 0.6591, 0.6479, -0.2893, 0.7047, 0.3584, -0.3608, 0.861, 0.1269, -0.678, 0.724, 0.9769, -0.02374, -0.2125, 0.9636, -0.0388, -0.2644, 0.9933, -0.02342, -0.1129, 0.9933, -0.02342, -0.1129, 0.9952, -0.007998, -0.09801, 0.9769, -0.02374, -0.2125, 0.9636, -0.0388, -0.2644, 0.9677, -0.0459, -0.2479, 0.9935, -0.03817, -0.1068, 0.9935, -0.03817, -0.1068, 0.9933, -0.02342, -0.1129, 0.9636, -0.0388, -0.2644, 0.8353, -0.06066, 0.5464, 0.06125, -0.4619, 0.8848, 0.4194, -0.1412, 0.8967, 0.3009, 0.8163, -0.4931, 0.301, 0.826, -0.4766, -0.008726, 1.0, 0.0009974, -0.008726, 1.0, 0.0009974, -0.02535, 0.9997, -0.001644, 0.3009, 0.8163, -0.4931, 0.997, 0.001202, -0.07734, 0.9944, 0.007728, -0.1058, 0.9933, 0.004687, -0.1155, 0.9933, 0.004687, -0.1155, 0.9786, 0.02959, -0.2038, 0.997, 0.001202, -0.07734])] * 3)])

# ---- objects
ob_sideskirts = bpy.data.objects.new('Sideskirts', me_sideskirts)

# ---- transforms, parenting, visibility, modifiers, constraints
ob_sideskirts.location = (0.0, 0.0, 0.0)

# ---- collection membership
col_collection.objects.link(ob_sideskirts)

# ---- scene / render settings (as saved in the file)
scene.frame_start = 1; scene.frame_end = 250; scene.frame_set(1)
scene.render.engine = 'BLENDER_EEVEE_NEXT'
scene.render.fps = 25
scene.cycles.sampling_pattern = 'TABULATED_SOBOL'
scene.view_settings.view_transform = 'Filmic'
bpy.context.view_layer.update()

# ---- added for rendering (the .blend has no active camera and no usable light): camera, sun
cam_auto = bpy.data.cameras.new('AutoCamera')
cam_auto.lens = 50.0
cam_auto.sensor_width = 36.0
cam_auto.clip_end = 1000.0
ob_auto_camera = bpy.data.objects.new('AutoCamera', cam_auto)
scene.collection.objects.link(ob_auto_camera)
ob_auto_camera.location = (2.35073, -2.77492, 1.9667)
ob_auto_camera.rotation_euler = (1.09748, -7.21219e-08, 0.694738)
scene.camera = ob_auto_camera
light_auto_sun = bpy.data.lights.new('AutoSun', 'SUN')
light_auto_sun.energy = 3.0
light_auto_sun.angle = 0.0523599
ob_auto_sun = bpy.data.objects.new('AutoSun', light_auto_sun)
scene.collection.objects.link(ob_auto_sun)
ob_auto_sun.rotation_euler = (0.872665, 0.174533, 0.523599)
bpy.context.view_layer.update()
